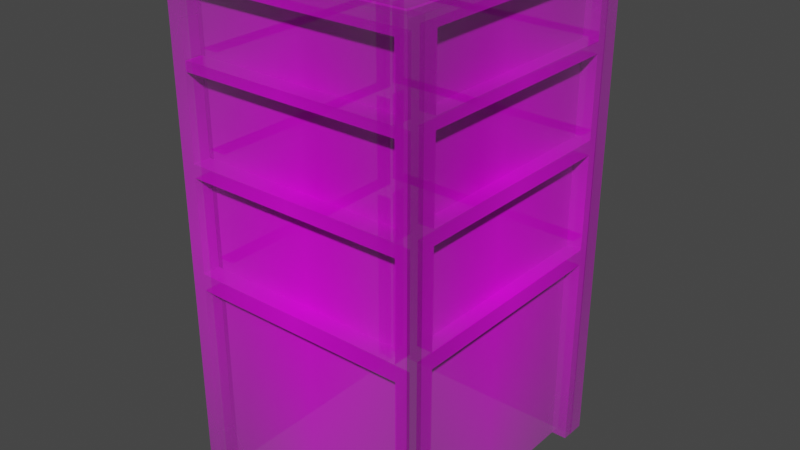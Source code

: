 # Source: predio_rod.blend  (saved by Blender 2.92.15; exported with 4.5.12 LTS)
import bpy
from mathutils import Matrix  # noqa: F401  (used for matrix-valued properties, if any)

bpy.ops.wm.read_factory_settings(use_empty=True)
scene = bpy.context.scene
scene.name = 'Scene'

# ---- collections
col_collection = bpy.data.collections.new('Collection'); scene.collection.children.link(col_collection)

# ---- images (referenced by path relative to the original .blend; pixels are not part of the script)
import os
ASSET_DIR = os.environ.get("B2B_ASSET_DIR", "")  # directory of the original .blend (textures are referenced by path, not embedded)
HERE = os.path.dirname(os.path.abspath(__file__))  # packed textures are extracted next to this script under _unpacked/

def load_image(name, relpath, width, height, colorspace="sRGB"):
    """Load a texture the original file referenced (path relative to the .blend, or extracted next to this script)."""
    p = next((c for c in (os.path.join(HERE, relpath), os.path.join(ASSET_DIR, relpath)) if relpath and os.path.exists(c)), "")
    if p:
        img = bpy.data.images.load(p, check_existing=True)
        img.name = name
    else:  # same state as the original file: an image datablock whose file is absent (Cycles renders it pink)
        img = bpy.data.images.new(name, width, height)
        img.source = "FILE"
        img.filepath = "//" + (relpath or name)
    img.colorspace_settings.name = colorspace
    return img
img_frente_png = load_image('frente.png', 'frente.png', 1024, 1024, 'sRGB')
img_lado_png = load_image('lado.png', 'lado.png', 1024, 1024, 'sRGB')
img_teto_png = load_image('teto.png', 'teto.png', 1024, 1024, 'sRGB')

# ---- materials (node trees are filled in below, after node groups)
mat_new_piskel = bpy.data.materials.new('New Piskel')
mat_new_piskel.surface_render_method = 'BLENDED'
mat_new_piskel.blend_method = 'BLEND'
mat_new_piskel.use_transparent_shadow = False
mat_new_piskel__1 = bpy.data.materials.new('New Piskel (1)')
mat_new_piskel__1.surface_render_method = 'BLENDED'
mat_new_piskel__1.blend_method = 'BLEND'
mat_new_piskel__1.use_transparent_shadow = False
mat_new_piskel__1__001 = bpy.data.materials.new('New Piskel (1).001')
mat_new_piskel__1__001.surface_render_method = 'BLENDED'
mat_new_piskel__1__001.blend_method = 'BLEND'
mat_new_piskel__1__001.use_transparent_shadow = False
mat_new_piskel__1__002 = bpy.data.materials.new('New Piskel (1).002')
mat_new_piskel__1__002.surface_render_method = 'BLENDED'
mat_new_piskel__1__002.blend_method = 'BLEND'
mat_new_piskel__1__002.use_transparent_shadow = False
mat_new_piskel__2 = bpy.data.materials.new('New Piskel (2)')
mat_new_piskel__2.surface_render_method = 'BLENDED'
mat_new_piskel__2.blend_method = 'BLEND'
mat_new_piskel__2.use_transparent_shadow = False

# ---- material node trees
mat_new_piskel.use_nodes = True; mat_new_piskel.node_tree.nodes.clear()
_N = mat_new_piskel.node_tree.nodes; _L = mat_new_piskel.node_tree.links
n0 = _N.new('ShaderNodeOutputMaterial'); n0.name = 'Material Output'; n0.location = (300, 300)
n1 = _N.new('ShaderNodeTexImage'); n1.name = 'Textura de imagem'; n1.location = (-200, 300)
n1.image = img_frente_png
n1.extension = 'CLIP'
n2 = _N.new('ShaderNodeBsdfPrincipled'); n2.name = 'BSDF - Pré-fundamentado'; n2.location = (0, 300)
n2.distribution = 'GGX'
n2.subsurface_method = 'BURLEY'
n2.inputs[3].default_value = 1.45
n2.inputs[27].default_value = (0.0, 0.0, 0.0, 1.0)
n2.inputs[28].default_value = 1.0
_L.new(n1.outputs[1], n2.inputs[4])
_L.new(n2.outputs[0], n0.inputs[0])
_L.new(n1.outputs[0], n2.inputs[0])
n0.is_active_output = True
mat_new_piskel__1.use_nodes = True; mat_new_piskel__1.node_tree.nodes.clear()
_N = mat_new_piskel__1.node_tree.nodes; _L = mat_new_piskel__1.node_tree.links
n0 = _N.new('ShaderNodeOutputMaterial'); n0.name = 'Material Output'; n0.location = (300, 300)
n1 = _N.new('ShaderNodeTexImage'); n1.name = 'Textura de imagem'; n1.location = (-200, 300)
n1.image = img_lado_png
n1.extension = 'CLIP'
n2 = _N.new('ShaderNodeBsdfPrincipled'); n2.name = 'BSDF - Pré-fundamentado'; n2.location = (0, 300)
n2.distribution = 'GGX'
n2.subsurface_method = 'BURLEY'
n2.inputs[3].default_value = 1.45
n2.inputs[27].default_value = (0.0, 0.0, 0.0, 1.0)
n2.inputs[28].default_value = 1.0
_L.new(n1.outputs[1], n2.inputs[4])
_L.new(n2.outputs[0], n0.inputs[0])
_L.new(n1.outputs[0], n2.inputs[0])
n0.is_active_output = True
mat_new_piskel__1__001.use_nodes = True; mat_new_piskel__1__001.node_tree.nodes.clear()
_N = mat_new_piskel__1__001.node_tree.nodes; _L = mat_new_piskel__1__001.node_tree.links
n0 = _N.new('ShaderNodeOutputMaterial'); n0.name = 'Material Output'; n0.location = (300, 300)
n1 = _N.new('ShaderNodeTexImage'); n1.name = 'Textura de imagem'; n1.location = (-200, 300)
n1.image = img_lado_png
n1.extension = 'CLIP'
n2 = _N.new('ShaderNodeBsdfPrincipled'); n2.name = 'BSDF - Pré-fundamentado'; n2.location = (0, 300)
n2.distribution = 'GGX'
n2.subsurface_method = 'BURLEY'
n2.inputs[3].default_value = 1.45
n2.inputs[27].default_value = (0.0, 0.0, 0.0, 1.0)
n2.inputs[28].default_value = 1.0
_L.new(n1.outputs[1], n2.inputs[4])
_L.new(n2.outputs[0], n0.inputs[0])
_L.new(n1.outputs[0], n2.inputs[0])
n0.is_active_output = True
mat_new_piskel__1__002.use_nodes = True; mat_new_piskel__1__002.node_tree.nodes.clear()
_N = mat_new_piskel__1__002.node_tree.nodes; _L = mat_new_piskel__1__002.node_tree.links
n0 = _N.new('ShaderNodeOutputMaterial'); n0.name = 'Material Output'; n0.location = (300, 300)
n1 = _N.new('ShaderNodeTexImage'); n1.name = 'Textura de imagem'; n1.location = (-200, 300)
n1.image = img_lado_png
n1.extension = 'CLIP'
n2 = _N.new('ShaderNodeBsdfPrincipled'); n2.name = 'BSDF - Pré-fundamentado'; n2.location = (0, 300)
n2.distribution = 'GGX'
n2.subsurface_method = 'BURLEY'
n2.inputs[3].default_value = 1.45
n2.inputs[27].default_value = (0.0, 0.0, 0.0, 1.0)
n2.inputs[28].default_value = 1.0
_L.new(n1.outputs[1], n2.inputs[4])
_L.new(n2.outputs[0], n0.inputs[0])
_L.new(n1.outputs[0], n2.inputs[0])
n0.is_active_output = True
mat_new_piskel__2.use_nodes = True; mat_new_piskel__2.node_tree.nodes.clear()
_N = mat_new_piskel__2.node_tree.nodes; _L = mat_new_piskel__2.node_tree.links
n0 = _N.new('ShaderNodeOutputMaterial'); n0.name = 'Material Output'; n0.location = (300, 300)
n1 = _N.new('ShaderNodeTexImage'); n1.name = 'Textura de imagem'; n1.location = (-200, 300)
n1.image = img_teto_png
n1.extension = 'CLIP'
n2 = _N.new('ShaderNodeBsdfPrincipled'); n2.name = 'BSDF - Pré-fundamentado'; n2.location = (0, 300)
n2.distribution = 'GGX'
n2.subsurface_method = 'BURLEY'
n2.inputs[3].default_value = 1.45
n2.inputs[27].default_value = (0.0, 0.0, 0.0, 1.0)
n2.inputs[28].default_value = 1.0
_L.new(n1.outputs[1], n2.inputs[4])
_L.new(n2.outputs[0], n0.inputs[0])
_L.new(n1.outputs[0], n2.inputs[0])
n0.is_active_output = True

# ---- world
world_world = bpy.data.worlds.new('World'); scene.world = world_world
world_world.use_nodes = True; world_world.node_tree.nodes.clear()
_N = world_world.node_tree.nodes; _L = world_world.node_tree.links
n0 = _N.new('ShaderNodeOutputWorld'); n0.name = 'World Output'; n0.location = (300, 300)
n1 = _N.new('ShaderNodeBackground'); n1.name = 'Background'; n1.location = (10, 300)
n1.inputs[0].default_value = (0.05088, 0.05088, 0.05088, 1.0)
_L.new(n1.outputs[0], n0.inputs[0])
n0.is_active_output = True
world_world.color = (0.05088, 0.05088, 0.05088)
world_world.use_sun_shadow = False
world_world.sun_shadow_jitter_overblur = 0.0

# ---- meshes
me_new_piskel = bpy.data.meshes.new('New Piskel')
me_new_piskel.from_pydata([(-0.25, -0.5, 0.0), (0.25, -0.5, 0.0), (-0.25, 0.5, 0.0), (0.25, 0.5, 0.0), (-0.25, -0.06138, 0.0), (0.25, -0.06138, 0.0), (-0.25, -0.0932, 0.0), (0.25, -0.0932, 0.0), (0.25, 0.1605, 0.0), (-0.25, 0.1605, 0.0), (-0.25, 0.1318, 0.0), (0.25, 0.1318, 0.0), (0.25, 0.3436, 0.0), (-0.25, 0.3436, 0.0), (-0.25, 0.3207, 0.0), (0.25, 0.3207, 0.0), (-0.2216, -0.5, 0.0), (-0.2216, 0.5, 0.0), (-0.2216, -0.06138, 0.0), (-0.2216, -0.0932, 0.0), (-0.2216, 0.1605, 0.0), (-0.2216, 0.1318, 0.0), (-0.2216, 0.3436, 0.0), (-0.2216, 0.3207, 0.0), (0.2272, -0.5, 0.0), (0.2272, 0.5, 0.0), (0.2272, -0.06138, 0.0), (0.2272, -0.0932, 0.0), (0.2272, 0.1605, 0.0), (0.2272, 0.1318, 0.0), (0.2272, 0.3436, 0.0), (0.2272, 0.3207, 0.0), (0.25, 0.4737, 0.0), (-0.25, 0.4737, 0.0), (-0.2216, 0.4737, 0.0), (0.2272, 0.4737, 0.0), (-0.2197, 0.5, 0.0), (-0.2197, -0.06138, 0.0), (-0.2197, -0.0932, 0.0), (-0.2197, 0.1605, 0.0), (-0.2197, 0.1318, 0.0), (-0.2197, 0.3436, 0.0), (-0.2197, 0.3207, 0.0), (-0.2197, -0.5, 0.0), (-0.2197, 0.4737, 0.0), (-0.25, -0.0932, 0.0312), (-0.25, -0.5, 0.0312), (0.2272, -0.5, 0.0312), (0.25, -0.5, 0.0312), (0.25, 0.4737, 0.0312), (0.25, 0.5, 0.0312), (-0.2216, 0.5, 0.0312), (-0.25, 0.5, 0.0312), (-0.25, 0.1318, 0.0312), (-0.25, -0.06138, 0.0312), (0.25, -0.0932, 0.0312), (0.25, -0.06138, 0.0312), (-0.2216, -0.06138, 0.0312), (-0.2216, -0.0932, 0.0312), (0.25, 0.1318, 0.0312), (0.25, 0.1605, 0.0312), (-0.25, 0.3207, 0.0312), (-0.25, 0.1605, 0.0312), (-0.2216, 0.1605, 0.0312), (-0.2216, 0.1318, 0.0312), (0.25, 0.3207, 0.0312), (0.25, 0.3436, 0.0312), (-0.25, 0.4737, 0.0312), (-0.25, 0.3436, 0.0312), (-0.2216, 0.3436, 0.0312), (-0.2216, 0.3207, 0.0312), (-0.2216, -0.5, 0.0312), (-0.2197, 0.5, 0.0312), (-0.2197, -0.06138, 0.0312), (-0.2197, -0.0932, 0.0312), (-0.2197, 0.1605, 0.0312), (-0.2197, 0.1318, 0.0312), (-0.2197, 0.3436, 0.0312), (-0.2197, 0.3207, 0.0312), (-0.2216, 0.4737, 0.0312), (0.2272, 0.5, 0.0312), (0.2272, -0.06138, 0.0312), (0.2272, -0.0932, 0.0312), (0.2272, 0.1605, 0.0312), (0.2272, 0.1318, 0.0312), (0.2272, 0.3436, 0.0312), (0.2272, 0.3207, 0.0312), (0.2272, 0.4737, 0.0312), (-0.2197, 0.4737, 0.0312), (-0.2505, -0.5, -0.4683), (-0.2497, -0.5, 0.03171), (-0.2505, 0.5, -0.4683), (-0.2497, 0.5, 0.03171), (-0.2505, 0.5, -0.4683), (-0.2497, 0.5, 0.03171), (-0.2505, 0.4712, -0.4683), (-0.2497, 0.4712, 0.03171), (-0.2505, 0.3413, -0.4683), (-0.2497, 0.3413, 0.03171), (-0.2505, 0.3221, -0.4683), (-0.2497, 0.3221, 0.03171), (-0.2505, 0.1562, -0.4683), (-0.2497, 0.1563, 0.03171), (-0.2505, 0.1297, -0.4683), (-0.2497, 0.1297, 0.03171), (-0.2505, -0.06016, -0.4683), (-0.2497, -0.06016, 0.03171), (-0.2505, -0.094, -0.4683), (-0.2497, -0.094, 0.03171), (-0.2505, -0.5, -0.4394), (-0.2505, 0.5, -0.4394), (-0.2505, 0.5, -0.4394), (-0.2505, 0.4712, -0.4394), (-0.2505, 0.3413, -0.4394), (-0.2505, 0.3221, -0.4394), (-0.2505, 0.1562, -0.4394), (-0.2505, 0.1297, -0.4394), (-0.2505, -0.06016, -0.4394), (-0.2505, -0.094, -0.4394), (-0.2498, -0.5, 0.007674), (-0.2498, 0.5, 0.007674), (-0.2498, 0.5, 0.007674), (-0.2498, 0.4712, 0.007674), (-0.2498, 0.3413, 0.007674), (-0.2498, 0.3221, 0.007674), (-0.2498, 0.1563, 0.007674), (-0.2498, 0.1297, 0.007674), (-0.2498, -0.06016, 0.007674), (-0.2498, -0.094, 0.007674), (-0.2497, 0.1297, 0.03171), (-0.2505, 0.1297, -0.4683), (-0.2505, 0.1297, -0.4394), (-0.2498, 0.1297, 0.007674), (-0.2505, 0.5, -0.4394), (-0.2505, 0.5, -0.4394), (-0.2505, 0.4712, -0.4394), (-0.2505, 0.3413, -0.4394), (-0.2505, 0.3221, -0.4394), (-0.2505, 0.1562, -0.4394), (-0.2505, 0.1297, -0.4394), (-0.2505, -0.06016, -0.4394), (-0.2505, -0.094, -0.4394), (-0.2505, -0.5, -0.4394), (-0.2505, 0.1297, -0.4394), (-0.2505, 0.1297, -0.4683), (-0.2497, 0.1297, 0.03171), (-0.2505, 0.1297, -0.4394), (-0.2498, 0.1297, 0.007674), (-0.2505, 0.1297, -0.4394), (-0.2497, 0.3413, 0.03171), (-0.2505, 0.3413, -0.4683), (-0.2505, 0.3413, -0.4394), (-0.2498, 0.3413, 0.007674), (-0.2505, 0.3413, -0.4394), (-0.2497, 0.1587, 0.03171), (-0.2505, 0.1587, -0.4683), (-0.2505, 0.1587, -0.4394), (-0.2498, 0.1587, 0.007674), (-0.2505, 0.1587, -0.4394), (-0.2505, -0.5, -0.437), (-0.2505, 0.5, -0.437), (-0.2505, 0.5, -0.437), (-0.2505, 0.4712, -0.437), (-0.2505, 0.3413, -0.437), (-0.2505, 0.3221, -0.437), (-0.2505, 0.1562, -0.437), (-0.2505, 0.1297, -0.437), (-0.2505, -0.06016, -0.437), (-0.2505, -0.094, -0.437), (-0.2505, 0.1297, -0.437), (-0.2505, 0.1297, -0.437), (-0.2505, 0.3413, -0.437), (-0.2505, 0.1587, -0.437), (-0.2505, 0.3221, -0.4394), (-0.2505, 0.3221, -0.4683), (-0.2505, 0.1587, -0.4394), (-0.2505, 0.1587, -0.4683), (-0.2869, -0.094, -0.4682), (-0.2869, -0.5, -0.4682), (-0.2861, -0.5, 0.007732), (-0.2861, -0.5, 0.03177), (-0.2861, 0.4712, 0.03177), (-0.2861, 0.5, 0.03177), (-0.2869, 0.5, -0.4394), (-0.2869, 0.5, -0.4682), (-0.2869, 0.4712, -0.4682), (-0.2861, 0.3413, 0.03177), (-0.2869, 0.4712, -0.4394), (-0.2869, 0.3413, -0.4682), (-0.2869, 0.3413, -0.4682), (-0.2861, 0.3221, 0.03177), (-0.2861, 0.3413, 0.03177), (-0.2869, 0.3413, -0.4394), (-0.2869, 0.3221, -0.4682), (-0.2861, 0.1587, 0.03177), (-0.2869, 0.3221, -0.4394), (-0.2869, 0.1587, -0.4682), (-0.2869, 0.1562, -0.4682), (-0.2861, 0.1297, 0.03177), (-0.2861, 0.1563, 0.03177), (-0.2869, 0.1562, -0.4394), (-0.2869, 0.1297, -0.4682), (-0.2861, 0.1297, 0.03177), (-0.2869, 0.1297, -0.4394), (-0.2869, 0.1297, -0.4682), (-0.2869, -0.06016, -0.4682), (-0.2861, -0.094, 0.03177), (-0.2861, -0.06016, 0.03177), (-0.2869, -0.06016, -0.4394), (-0.2869, -0.094, -0.4394), (-0.2869, -0.5, -0.4394), (-0.2869, 0.5, -0.4394), (-0.2869, 0.4712, -0.4394), (-0.2869, 0.1562, -0.4394), (-0.2869, 0.1297, -0.4394), (-0.2869, -0.06016, -0.4394), (-0.2869, -0.094, -0.4394), (-0.2869, 0.1297, -0.4394), (-0.2869, 0.3413, -0.4394), (-0.2861, 0.5, 0.007732), (-0.2861, 0.4712, 0.007732), (-0.2861, 0.3413, 0.007732), (-0.2861, 0.3221, 0.007732), (-0.2861, 0.1563, 0.007732), (-0.2861, 0.1297, 0.007732), (-0.2861, -0.06016, 0.007732), (-0.2861, -0.094, 0.007732), (-0.2861, 0.1297, 0.007732), (-0.2861, 0.1587, 0.007732), (-0.2861, 0.3413, 0.007732), (-0.2861, 0.1297, 0.03177), (-0.2869, 0.1297, -0.4682), (-0.2869, 0.1297, -0.4394), (-0.2861, 0.1297, 0.007732), (-0.2869, 0.5, -0.437), (-0.2869, 0.4712, -0.437), (-0.2869, 0.1562, -0.437), (-0.2869, 0.1297, -0.437), (-0.2869, -0.06016, -0.437), (-0.2869, -0.094, -0.437), (-0.2869, 0.1587, -0.4394), (-0.2869, 0.3413, -0.437), (-0.2869, 0.3221, -0.437), (-0.2869, 0.3221, -0.4394), (-0.2869, 0.3221, -0.4682), (-0.2869, 0.1587, -0.4394), (-0.2869, 0.1587, -0.4682), (0.2453, -0.5, 0.03171), (0.2447, -0.5, -0.4683), (0.2453, 0.5, 0.03171), (0.2447, 0.5, -0.4683), (0.2453, 0.5, 0.03171), (0.2447, 0.5, -0.4683), (0.2453, 0.4712, 0.03171), (0.2447, 0.4712, -0.4683), (0.2453, 0.3413, 0.03171), (0.2447, 0.3413, -0.4683), (0.2453, 0.3221, 0.03171), (0.2447, 0.3221, -0.4683), (0.2453, 0.1563, 0.03171), (0.2447, 0.1562, -0.4683), (0.2453, 0.1297, 0.03171), (0.2447, 0.1297, -0.4683), (0.2453, -0.06016, 0.03171), (0.2447, -0.06016, -0.4683), (0.2453, -0.094, 0.03171), (0.2447, -0.094, -0.4683), (0.2452, -0.5, 0.002867), (0.2452, 0.5, 0.002867), (0.2452, 0.5, 0.002867), (0.2452, 0.4712, 0.002867), (0.2452, 0.3413, 0.002867), (0.2452, 0.3221, 0.002867), (0.2452, 0.1563, 0.002867), (0.2452, 0.1297, 0.002867), (0.2452, -0.06016, 0.002867), (0.2452, -0.094, 0.002867), (0.2447, -0.5, -0.4442), (0.2447, 0.5, -0.4442), (0.2447, 0.5, -0.4442), (0.2447, 0.4712, -0.4442), (0.2447, 0.3413, -0.4442), (0.2447, 0.3221, -0.4442), (0.2447, 0.1562, -0.4442), (0.2447, 0.1297, -0.4442), (0.2447, -0.06016, -0.4442), (0.2447, -0.094, -0.4442), (0.2447, 0.1297, -0.4683), (0.2453, 0.1297, 0.03171), (0.2452, 0.1297, 0.002867), (0.2447, 0.1297, -0.4442), (0.2452, 0.5, 0.002867), (0.2452, 0.5, 0.002867), (0.2452, 0.4712, 0.002867), (0.2452, 0.3413, 0.002867), (0.2452, 0.3221, 0.002867), (0.2452, 0.1563, 0.002867), (0.2452, 0.1297, 0.002867), (0.2452, -0.06016, 0.002867), (0.2452, -0.094, 0.002867), (0.2452, -0.5, 0.002867), (0.2452, 0.1297, 0.002867), (0.2453, 0.1297, 0.03171), (0.2447, 0.1297, -0.4683), (0.2452, 0.1297, 0.002867), (0.2447, 0.1297, -0.4442), (0.2452, 0.1297, 0.002867), (0.2447, 0.3413, -0.4683), (0.2453, 0.3413, 0.03171), (0.2452, 0.3413, 0.002867), (0.2447, 0.3413, -0.4442), (0.2452, 0.3413, 0.002867), (0.2447, 0.1587, -0.4683), (0.2453, 0.1587, 0.03171), (0.2452, 0.1587, 0.002867), (0.2447, 0.1587, -0.4442), (0.2452, 0.1587, 0.002867), (0.2452, -0.5, 0.0004628), (0.2452, 0.5, 0.0004628), (0.2452, 0.5, 0.0004628), (0.2452, 0.4712, 0.0004628), (0.2452, 0.3413, 0.0004628), (0.2452, 0.3221, 0.0004628), (0.2452, 0.1563, 0.0004628), (0.2452, 0.1297, 0.0004628), (0.2452, -0.06016, 0.0004628), (0.2452, -0.094, 0.0004628), (0.2452, 0.1297, 0.0004628), (0.2452, 0.1297, 0.0004628), (0.2452, 0.3413, 0.0004628), (0.2452, 0.1587, 0.0004628), (0.2452, 0.3221, 0.002867), (0.2453, 0.3221, 0.03171), (0.2452, 0.1587, 0.002867), (0.2453, 0.1587, 0.03171), (0.2816, -0.094, 0.03167), (0.2816, -0.5, 0.03167), (0.2811, -0.5, -0.4443), (0.2811, -0.5, -0.4683), (0.2811, 0.4712, -0.4683), (0.2811, 0.5, -0.4683), (0.2816, 0.5, 0.002826), (0.2816, 0.5, 0.03167), (0.2816, 0.4712, 0.03167), (0.2811, 0.3413, -0.4683), (0.2816, 0.4712, 0.002826), (0.2816, 0.3413, 0.03167), (0.2816, 0.3413, 0.03167), (0.2811, 0.3221, -0.4683), (0.2811, 0.3413, -0.4683), (0.2816, 0.3413, 0.002826), (0.2816, 0.3221, 0.03167), (0.2811, 0.1587, -0.4683), (0.2816, 0.3221, 0.002826), (0.2816, 0.1587, 0.03167), (0.2816, 0.1563, 0.03167), (0.2811, 0.1297, -0.4683), (0.2811, 0.1562, -0.4683), (0.2816, 0.1563, 0.002826), (0.2816, 0.1297, 0.03167), (0.2811, 0.1297, -0.4683), (0.2816, 0.1297, 0.002826), (0.2816, 0.1297, 0.03167), (0.2816, -0.06016, 0.03167), (0.2811, -0.094, -0.4683), (0.2811, -0.06016, -0.4683), (0.2816, -0.06016, 0.002826), (0.2816, -0.094, 0.002826), (0.2816, -0.5, 0.002826), (0.2816, 0.5, 0.002826), (0.2816, 0.4712, 0.002826), (0.2816, 0.1563, 0.002826), (0.2816, 0.1297, 0.002826), (0.2816, -0.06016, 0.002826), (0.2816, -0.094, 0.002826), (0.2816, 0.1297, 0.002826), (0.2816, 0.3413, 0.002826), (0.2811, 0.5, -0.4443), (0.2811, 0.4712, -0.4443), (0.2811, 0.3413, -0.4443), (0.2811, 0.3221, -0.4443), (0.2811, 0.1562, -0.4443), (0.2811, 0.1297, -0.4443), (0.2811, -0.06016, -0.4443), (0.2811, -0.094, -0.4443), (0.2811, 0.1297, -0.4443), (0.2811, 0.1587, -0.4443), (0.2811, 0.3413, -0.4443), (0.2811, 0.1297, -0.4683), (0.2816, 0.1297, 0.03167), (0.2816, 0.1297, 0.002826), (0.2811, 0.1297, -0.4443), (0.2816, 0.5, 0.000422), (0.2816, 0.4712, 0.000422), (0.2816, 0.1563, 0.0004221), (0.2816, 0.1297, 0.0004221), (0.2816, -0.06016, 0.0004221), (0.2816, -0.094, 0.0004221), (0.2816, 0.1587, 0.002826), (0.2816, 0.3413, 0.000422), (0.2816, 0.3221, 0.000422), (0.2816, 0.3221, 0.002826), (0.2816, 0.3221, 0.03167), (0.2816, 0.1587, 0.002826), (0.2816, 0.1587, 0.03167), (0.2489, -0.5, -0.4295), (-0.2511, -0.5, -0.4289), (0.2489, 0.5, -0.4295), (-0.2511, 0.5, -0.4289), (0.2489, 0.5, -0.4295), (-0.2511, 0.5, -0.4289), (0.2489, 0.4712, -0.4295), (-0.2511, 0.4712, -0.4289), (0.2489, 0.3413, -0.4295), (-0.2511, 0.3413, -0.4289), (0.2489, 0.3221, -0.4295), (-0.2511, 0.3221, -0.4289), (0.2489, 0.1563, -0.4295), (-0.2511, 0.1563, -0.4289), (0.2489, 0.1297, -0.4295), (-0.2511, 0.1297, -0.4289), (0.2489, -0.06016, -0.4295), (-0.2511, -0.06016, -0.4289), (0.2489, -0.094, -0.4295), (-0.2511, -0.094, -0.4289), (0.22, -0.5, -0.4295), (0.22, 0.5, -0.4295), (0.22, 0.5, -0.4295), (0.22, 0.4712, -0.4295), (0.22, 0.3413, -0.4295), (0.22, 0.3221, -0.4295), (0.22, 0.1563, -0.4295), (0.22, 0.1297, -0.4295), (0.22, -0.06016, -0.4295), (0.22, -0.094, -0.4295), (-0.2271, -0.5, -0.4289), (-0.2271, 0.5, -0.4289), (-0.2271, 0.5, -0.4289), (-0.2271, 0.4712, -0.4289), (-0.2271, 0.3413, -0.4289), (-0.2271, 0.3221, -0.4289), (-0.2271, 0.1563, -0.4289), (-0.2271, 0.1297, -0.4289), (-0.2271, -0.06016, -0.4289), (-0.2271, -0.094, -0.4289), (-0.2511, 0.1297, -0.4289), (0.2489, 0.1297, -0.4295), (0.22, 0.1297, -0.4295), (-0.2271, 0.1297, -0.4289), (0.22, 0.5, -0.4295), (0.22, 0.5, -0.4295), (0.22, 0.4712, -0.4295), (0.22, 0.3413, -0.4295), (0.22, 0.3221, -0.4295), (0.22, 0.1563, -0.4295), (0.22, 0.1297, -0.4295), (0.22, -0.06016, -0.4295), (0.22, -0.094, -0.4295), (0.22, -0.5, -0.4295), (0.22, 0.1297, -0.4295), (0.2489, 0.1297, -0.4295), (-0.2511, 0.1297, -0.4289), (0.22, 0.1297, -0.4295), (-0.2271, 0.1297, -0.4289), (0.22, 0.1297, -0.4295), (-0.2511, 0.3413, -0.4289), (0.2489, 0.3413, -0.4295), (0.22, 0.3413, -0.4295), (-0.2271, 0.3413, -0.4289), (0.22, 0.3413, -0.4295), (-0.2511, 0.1587, -0.4289), (0.2489, 0.1587, -0.4295), (0.22, 0.1587, -0.4295), (-0.2271, 0.1587, -0.4289), (0.22, 0.1587, -0.4295), (0.2176, -0.5, -0.4295), (0.2176, 0.5, -0.4295), (0.2176, 0.5, -0.4295), (0.2176, 0.4712, -0.4295), (0.2176, 0.3413, -0.4295), (0.2176, 0.3221, -0.4295), (0.2176, 0.1563, -0.4295), (0.2176, 0.1297, -0.4295), (0.2176, -0.06016, -0.4295), (0.2176, -0.094, -0.4295), (0.2176, 0.1297, -0.4295), (0.2176, 0.1297, -0.4295), (0.2176, 0.3413, -0.4295), (0.2176, 0.1587, -0.4295), (0.22, 0.3221, -0.4295), (0.2489, 0.3221, -0.4295), (0.22, 0.1587, -0.4295), (0.2489, 0.1587, -0.4295), (0.2488, -0.094, -0.4659), (0.2488, -0.5, -0.4659), (-0.2271, -0.5, -0.4653), (-0.2512, -0.5, -0.4653), (-0.2512, 0.4712, -0.4653), (-0.2512, 0.5, -0.4653), (0.22, 0.5, -0.4658), (0.2488, 0.5, -0.4659), (0.2488, 0.4712, -0.4659), (-0.2512, 0.3413, -0.4653), (0.22, 0.4712, -0.4658), (0.2488, 0.3413, -0.4659), (0.2488, 0.3413, -0.4659), (-0.2512, 0.3221, -0.4653), (-0.2512, 0.3413, -0.4653), (0.22, 0.3413, -0.4658), (0.2488, 0.3221, -0.4659), (-0.2512, 0.1587, -0.4653), (0.22, 0.3221, -0.4658), (0.2488, 0.1587, -0.4659), (0.2488, 0.1563, -0.4659), (-0.2512, 0.1297, -0.4653), (-0.2512, 0.1563, -0.4653), (0.22, 0.1563, -0.4658), (0.2488, 0.1297, -0.4659), (-0.2512, 0.1297, -0.4653), (0.22, 0.1297, -0.4658), (0.2488, 0.1297, -0.4659), (0.2488, -0.06016, -0.4659), (-0.2512, -0.094, -0.4653), (-0.2512, -0.06016, -0.4653), (0.22, -0.06016, -0.4658), (0.22, -0.094, -0.4658), (0.22, -0.5, -0.4658), (0.22, 0.5, -0.4658), (0.22, 0.4712, -0.4658), (0.22, 0.1563, -0.4658), (0.22, 0.1297, -0.4658), (0.22, -0.06016, -0.4658), (0.22, -0.094, -0.4658), (0.22, 0.1297, -0.4658), (0.22, 0.3413, -0.4658), (-0.2271, 0.5, -0.4653), (-0.2271, 0.4712, -0.4653), (-0.2271, 0.3413, -0.4653), (-0.2271, 0.3221, -0.4653), (-0.2271, 0.1563, -0.4653), (-0.2271, 0.1297, -0.4653), (-0.2271, -0.06016, -0.4653), (-0.2271, -0.094, -0.4653), (-0.2271, 0.1297, -0.4653), (-0.2271, 0.1587, -0.4653), (-0.2271, 0.3413, -0.4653), (-0.2512, 0.1297, -0.4653), (0.2488, 0.1297, -0.4659), (0.22, 0.1297, -0.4658), (-0.2271, 0.1297, -0.4653), (0.2176, 0.5, -0.4658), (0.2176, 0.4712, -0.4658), (0.2176, 0.1563, -0.4658), (0.2176, 0.1297, -0.4658), (0.2176, -0.06016, -0.4658), (0.2176, -0.094, -0.4658), (0.22, 0.1587, -0.4658), (0.2176, 0.3413, -0.4658), (0.2176, 0.3221, -0.4658), (0.22, 0.3221, -0.4658), (0.2488, 0.3221, -0.4659), (0.22, 0.1587, -0.4658), (0.2488, 0.1587, -0.4659), (-0.2591, 0.4949, 0.02181), (0.2799, 0.4949, 0.02181), (-0.2591, 0.493, -0.455), (0.2799, 0.493, -0.455)], [], [(18, 21, 64, 57), (7, 5, 56, 55), (31, 28, 83, 86), (10, 4, 54, 53), (33, 13, 68, 67), (20, 23, 70, 63), (17, 2, 52, 51), (15, 12, 66, 65), (34, 44, 88, 79), (23, 42, 78, 70), (32, 3, 50, 49), (35, 30, 85, 87), (41, 22, 69, 77), (24, 1, 48, 47), (39, 28, 31, 42), (5, 11, 59, 56), (37, 26, 29, 40), (22, 34, 79, 69), (43, 24, 27, 38), (21, 40, 76, 64), (6, 0, 46, 45), (41, 30, 35, 44), (44, 35, 87, 88), (9, 10, 53, 62), (22, 41, 44, 34), (2, 33, 67, 52), (39, 20, 63, 75), (16, 43, 38, 19), (12, 32, 49, 66), (18, 37, 40, 21), (19, 38, 74, 58), (20, 39, 42, 23), (87, 49, 50, 80), (82, 55, 56, 81), (47, 48, 55, 82), (84, 59, 60, 83), (81, 56, 59, 84), (86, 65, 66, 85), (83, 60, 65, 86), (62, 63, 70, 61), (61, 70, 69, 68), (54, 57, 64, 53), (53, 64, 63, 62), (46, 71, 58, 45), (45, 58, 57, 54), (67, 79, 51, 52), (78, 86, 85, 77), (76, 84, 83, 75), (74, 82, 81, 73), (88, 87, 80, 72), (68, 69, 79, 67), (85, 66, 49, 87), (79, 88, 72, 51), (58, 74, 73, 57), (64, 76, 75, 63), (70, 78, 77, 69), (25, 36, 72, 80), (13, 14, 61, 68), (26, 37, 73, 81), (8, 15, 65, 60), (29, 26, 81, 84), (4, 6, 45, 54), (16, 19, 58, 71), (38, 27, 82, 74), (1, 7, 55, 48), (28, 39, 75, 83), (0, 16, 71, 46), (27, 24, 47, 82), (40, 29, 84, 76), (36, 17, 51, 72), (11, 8, 60, 59), (30, 41, 77, 85), (37, 18, 57, 73), (14, 9, 62, 61), (3, 25, 80, 50), (42, 31, 86, 78), (121, 94, 92, 120), (145, 129, 202, 230), (97, 99, 193, 189), (109, 118, 209, 210), (100, 98, 191, 190), (163, 164, 242, 241), (118, 141, 216, 209), (122, 152, 229, 220), (157, 125, 223, 228), (150, 97, 189, 188), (140, 117, 208, 215), (115, 156, 240, 200), (116, 139, 214, 203), (124, 157, 228, 222), (149, 96, 181, 186), (138, 115, 200, 213), (102, 154, 194, 199), (93, 111, 110, 91), (159, 119, 128, 168), (93, 95, 185, 184), (169, 132, 126, 166), (126, 132, 227, 224), (172, 157, 124, 164), (111, 93, 184, 183), (171, 152, 122, 162), (96, 94, 182, 181), (161, 121, 120, 160), (170, 147, 132, 169), (112, 135, 212, 187), (128, 119, 179, 226), (146, 148, 143, 131), (111, 134, 133, 110), (134, 111, 183, 211), (151, 153, 135, 112), (114, 137, 136, 113), (156, 158, 137, 114), (141, 168, 239, 216), (131, 143, 139, 116), (89, 109, 210, 178), (109, 142, 141, 118), (117, 140, 148, 146), (167, 140, 215, 238), (152, 123, 221, 229), (167, 127, 147, 170), (113, 136, 153, 151), (163, 123, 152, 171), (119, 90, 180, 179), (139, 166, 237, 214), (115, 138, 158, 156), (165, 125, 157, 172), (113, 151, 218, 192), (107, 89, 178, 177), (138, 165, 172, 158), (136, 163, 171, 153), (140, 167, 170, 148), (148, 170, 169, 143), (134, 161, 160, 133), (90, 108, 206, 180), (153, 171, 162, 135), (137, 164, 163, 136), (158, 172, 164, 137), (165, 138, 213, 236), (143, 169, 166, 139), (95, 150, 188, 185), (142, 159, 168, 141), (168, 128, 226, 239), (156, 114, 173, 175), (105, 107, 177, 205), (99, 155, 176, 174), (220, 181, 182, 219), (229, 186, 181, 220), (222, 190, 191, 221), (228, 194, 190, 222), (224, 198, 199, 223), (227, 202, 198, 224), (226, 206, 207, 225), (179, 180, 206, 226), (178, 210, 209, 177), (177, 209, 208, 205), (231, 217, 203, 201), (201, 203, 200, 197), (195, 193, 244, 243), (193, 195, 192, 189), (188, 218, 187, 185), (185, 187, 183, 184), (239, 226, 225, 238), (237, 224, 223, 236), (242, 222, 221, 241), (235, 220, 219, 234), (204, 232, 217, 231), (233, 230, 202, 227), (187, 212, 211, 183), (203, 214, 213, 200), (209, 216, 215, 208), (225, 207, 230, 233), (205, 208, 232, 204), (189, 192, 218, 188), (221, 191, 186, 229), (197, 200, 240, 196), (223, 199, 194, 228), (212, 235, 234, 211), (214, 237, 236, 213), (216, 239, 238, 215), (246, 245, 243, 244), (196, 240, 245, 246), (131, 116, 203, 217), (154, 100, 190, 194), (103, 130, 231, 201), (130, 144, 204, 231), (146, 131, 217, 232), (155, 101, 197, 196), (106, 145, 230, 207), (132, 147, 233, 227), (114, 113, 192, 195), (104, 102, 199, 198), (117, 146, 232, 208), (151, 112, 187, 218), (175, 173, 243, 245), (121, 161, 234, 219), (147, 127, 225, 233), (174, 176, 246, 244), (101, 103, 201, 197), (162, 122, 220, 235), (129, 104, 198, 202), (123, 163, 241, 221), (99, 174, 244, 193), (164, 124, 222, 242), (161, 134, 211, 234), (173, 114, 195, 243), (144, 105, 205, 204), (125, 165, 236, 223), (135, 162, 235, 212), (94, 121, 219, 182), (156, 175, 245, 240), (108, 106, 207, 206), (166, 126, 224, 237), (176, 155, 196, 246), (127, 167, 238, 225), (98, 149, 186, 191), (279, 252, 250, 278), (303, 287, 360, 388), (255, 257, 351, 347), (267, 276, 367, 368), (258, 256, 349, 348), (321, 322, 400, 399), (276, 299, 374, 367), (280, 310, 387, 378), (315, 283, 381, 386), (308, 255, 347, 346), (298, 275, 366, 373), (273, 314, 398, 358), (274, 297, 372, 361), (282, 315, 386, 380), (307, 254, 339, 344), (296, 273, 358, 371), (260, 312, 352, 357), (251, 269, 268, 249), (317, 277, 286, 326), (251, 253, 343, 342), (327, 290, 284, 324), (284, 290, 385, 382), (330, 315, 282, 322), (269, 251, 342, 341), (329, 310, 280, 320), (254, 252, 340, 339), (319, 279, 278, 318), (328, 305, 290, 327), (270, 293, 370, 345), (286, 277, 337, 384), (304, 306, 301, 289), (269, 292, 291, 268), (292, 269, 341, 369), (309, 311, 293, 270), (272, 295, 294, 271), (314, 316, 295, 272), (299, 326, 397, 374), (289, 301, 297, 274), (247, 267, 368, 336), (267, 300, 299, 276), (275, 298, 306, 304), (325, 298, 373, 396), (310, 281, 379, 387), (325, 285, 305, 328), (271, 294, 311, 309), (321, 281, 310, 329), (277, 248, 338, 337), (297, 324, 395, 372), (273, 296, 316, 314), (323, 283, 315, 330), (271, 309, 376, 350), (265, 247, 336, 335), (296, 323, 330, 316), (294, 321, 329, 311), (298, 325, 328, 306), (306, 328, 327, 301), (292, 319, 318, 291), (248, 266, 364, 338), (311, 329, 320, 293), (295, 322, 321, 294), (316, 330, 322, 295), (323, 296, 371, 394), (301, 327, 324, 297), (253, 308, 346, 343), (300, 317, 326, 299), (326, 286, 384, 397), (314, 272, 331, 333), (263, 265, 335, 363), (257, 313, 334, 332), (378, 339, 340, 377), (387, 344, 339, 378), (380, 348, 349, 379), (386, 352, 348, 380), (382, 356, 357, 381), (385, 360, 356, 382), (384, 364, 365, 383), (337, 338, 364, 384), (336, 368, 367, 335), (335, 367, 366, 363), (389, 375, 361, 359), (359, 361, 358, 355), (353, 351, 402, 401), (351, 353, 350, 347), (346, 376, 345, 343), (343, 345, 341, 342), (397, 384, 383, 396), (395, 382, 381, 394), (400, 380, 379, 399), (393, 378, 377, 392), (362, 390, 375, 389), (391, 388, 360, 385), (345, 370, 369, 341), (361, 372, 371, 358), (367, 374, 373, 366), (383, 365, 388, 391), (363, 366, 390, 362), (347, 350, 376, 346), (379, 349, 344, 387), (355, 358, 398, 354), (381, 357, 352, 386), (370, 393, 392, 369), (372, 395, 394, 371), (374, 397, 396, 373), (404, 403, 401, 402), (354, 398, 403, 404), (289, 274, 361, 375), (312, 258, 348, 352), (261, 288, 389, 359), (288, 302, 362, 389), (304, 289, 375, 390), (313, 259, 355, 354), (264, 303, 388, 365), (290, 305, 391, 385), (272, 271, 350, 353), (262, 260, 357, 356), (275, 304, 390, 366), (309, 270, 345, 376), (333, 331, 401, 403), (279, 319, 392, 377), (305, 285, 383, 391), (332, 334, 404, 402), (259, 261, 359, 355), (320, 280, 378, 393), (287, 262, 356, 360), (281, 321, 399, 379), (257, 332, 402, 351), (322, 282, 380, 400), (319, 292, 369, 392), (331, 272, 353, 401), (302, 263, 363, 362), (283, 323, 394, 381), (293, 320, 393, 370), (252, 279, 377, 340), (314, 333, 403, 398), (266, 264, 365, 364), (324, 284, 382, 395), (334, 313, 354, 404), (285, 325, 396, 383), (256, 307, 344, 349), (437, 410, 408, 436), (461, 445, 518, 546), (413, 415, 509, 505), (425, 434, 525, 526), (416, 414, 507, 506), (479, 480, 558, 557), (434, 457, 532, 525), (438, 468, 545, 536), (473, 441, 539, 544), (466, 413, 505, 504), (456, 433, 524, 531), (431, 472, 556, 516), (432, 455, 530, 519), (440, 473, 544, 538), (465, 412, 497, 502), (454, 431, 516, 529), (418, 470, 510, 515), (409, 427, 426, 407), (475, 435, 444, 484), (409, 411, 501, 500), (485, 448, 442, 482), (442, 448, 543, 540), (488, 473, 440, 480), (427, 409, 500, 499), (487, 468, 438, 478), (412, 410, 498, 497), (477, 437, 436, 476), (486, 463, 448, 485), (428, 451, 528, 503), (444, 435, 495, 542), (462, 464, 459, 447), (427, 450, 449, 426), (450, 427, 499, 527), (467, 469, 451, 428), (430, 453, 452, 429), (472, 474, 453, 430), (457, 484, 555, 532), (447, 459, 455, 432), (405, 425, 526, 494), (425, 458, 457, 434), (433, 456, 464, 462), (483, 456, 531, 554), (468, 439, 537, 545), (483, 443, 463, 486), (429, 452, 469, 467), (479, 439, 468, 487), (435, 406, 496, 495), (455, 482, 553, 530), (431, 454, 474, 472), (481, 441, 473, 488), (429, 467, 534, 508), (423, 405, 494, 493), (454, 481, 488, 474), (452, 479, 487, 469), (456, 483, 486, 464), (464, 486, 485, 459), (450, 477, 476, 449), (406, 424, 522, 496), (469, 487, 478, 451), (453, 480, 479, 452), (474, 488, 480, 453), (481, 454, 529, 552), (459, 485, 482, 455), (411, 466, 504, 501), (458, 475, 484, 457), (484, 444, 542, 555), (472, 430, 489, 491), (421, 423, 493, 521), (415, 471, 492, 490), (536, 497, 498, 535), (545, 502, 497, 536), (538, 506, 507, 537), (544, 510, 506, 538), (540, 514, 515, 539), (543, 518, 514, 540), (542, 522, 523, 541), (495, 496, 522, 542), (494, 526, 525, 493), (493, 525, 524, 521), (547, 533, 519, 517), (517, 519, 516, 513), (511, 509, 560, 559), (509, 511, 508, 505), (504, 534, 503, 501), (501, 503, 499, 500), (555, 542, 541, 554), (553, 540, 539, 552), (558, 538, 537, 557), (551, 536, 535, 550), (520, 548, 533, 547), (549, 546, 518, 543), (503, 528, 527, 499), (519, 530, 529, 516), (525, 532, 531, 524), (541, 523, 546, 549), (521, 524, 548, 520), (505, 508, 534, 504), (537, 507, 502, 545), (513, 516, 556, 512), (539, 515, 510, 544), (528, 551, 550, 527), (530, 553, 552, 529), (532, 555, 554, 531), (562, 561, 559, 560), (512, 556, 561, 562), (447, 432, 519, 533), (470, 416, 506, 510), (419, 446, 547, 517), (446, 460, 520, 547), (462, 447, 533, 548), (471, 417, 513, 512), (422, 461, 546, 523), (448, 463, 549, 543), (430, 429, 508, 511), (420, 418, 515, 514), (433, 462, 548, 524), (467, 428, 503, 534), (491, 489, 559, 561), (437, 477, 550, 535), (463, 443, 541, 549), (490, 492, 562, 560), (417, 419, 517, 513), (478, 438, 536, 551), (445, 420, 514, 518), (439, 479, 557, 537), (415, 490, 560, 509), (480, 440, 538, 558), (477, 450, 527, 550), (489, 430, 511, 559), (460, 421, 521, 520), (441, 481, 552, 539), (451, 478, 551, 528), (410, 437, 535, 498), (472, 491, 561, 556), (424, 422, 523, 522), (482, 442, 540, 553), (492, 471, 512, 562), (443, 483, 554, 541), (414, 465, 502, 507), (563, 564, 566, 565)])
me_new_piskel.polygons.foreach_set('material_index', [0, 0, 0, 0, 0, 0, 0, 0, 0, 0, 0, 0, 0, 0, 0, 0, 0, 0, 0, 0, 0, 0, 0, 0, 0, 0, 0, 0, 0, 0, 0, 0, 0, 0, 0, 0, 0, 0, 0, 0, 0, 0, 0, 0, 0, 0, 0, 0, 0, 0, 0, 0, 0, 0, 0, 0, 0, 0, 0, 0, 0, 0, 0, 0, 0, 0, 0, 0, 0, 0, 0, 0, 0, 0, 0, 0, 1, 1, 1, 1, 1, 1, 1, 1, 1, 1, 1, 1, 1, 1, 1, 1, 1, 1, 1, 1, 1, 1, 1, 1, 1, 1, 1, 1, 1, 1, 1, 1, 1, 1, 1, 1, 1, 1, 1, 1, 1, 1, 1, 1, 1, 1, 1, 1, 1, 1, 1, 1, 1, 1, 1, 1, 1, 1, 1, 1, 1, 1, 1, 1, 1, 1, 1, 1, 1, 1, 1, 1, 1, 1, 1, 1, 1, 1, 1, 1, 1, 1, 1, 1, 1, 1, 1, 1, 1, 1, 1, 1, 1, 1, 1, 1, 1, 1, 1, 1, 1, 1, 1, 1, 1, 1, 1, 1, 1, 1, 1, 1, 1, 1, 1, 1, 1, 1, 1, 1, 1, 1, 1, 1, 1, 1, 1, 1, 1, 1, 1, 1, 1, 1, 1, 1, 1, 1, 1, 2, 2, 2, 2, 2, 2, 2, 2, 2, 2, 2, 2, 2, 2, 2, 2, 2, 2, 2, 2, 2, 2, 2, 2, 2, 2, 2, 2, 2, 2, 2, 2, 2, 2, 2, 2, 2, 2, 2, 2, 2, 2, 2, 2, 2, 2, 2, 2, 2, 2, 2, 2, 2, 2, 2, 2, 2, 2, 2, 2, 2, 2, 2, 2, 2, 2, 2, 2, 2, 2, 2, 2, 2, 2, 2, 2, 2, 2, 2, 2, 2, 2, 2, 2, 2, 2, 2, 2, 2, 2, 2, 2, 2, 2, 2, 2, 2, 2, 2, 2, 2, 2, 2, 2, 2, 2, 2, 2, 2, 2, 2, 2, 2, 2, 2, 2, 2, 2, 2, 2, 2, 2, 2, 2, 2, 2, 2, 2, 2, 2, 2, 2, 2, 2, 2, 2, 2, 2, 2, 3, 3, 3, 3, 3, 3, 3, 3, 3, 3, 3, 3, 3, 3, 3, 3, 3, 3, 3, 3, 3, 3, 3, 3, 3, 3, 3, 3, 3, 3, 3, 3, 3, 3, 3, 3, 3, 3, 3, 3, 3, 3, 3, 3, 3, 3, 3, 3, 3, 3, 3, 3, 3, 3, 3, 3, 3, 3, 3, 3, 3, 3, 3, 3, 3, 3, 3, 3, 3, 3, 3, 3, 3, 3, 3, 3, 3, 3, 3, 3, 3, 3, 3, 3, 3, 3, 3, 3, 3, 3, 3, 3, 3, 3, 3, 3, 3, 3, 3, 3, 3, 3, 3, 3, 3, 3, 3, 3, 3, 3, 3, 3, 3, 3, 3, 3, 3, 3, 3, 3, 3, 3, 3, 3, 3, 3, 3, 3, 3, 3, 3, 3, 3, 3, 3, 3, 3, 3, 3, 4])
_uv = me_new_piskel.uv_layers.new(name='Mapa UV')
_uv.uv.foreach_set('vector', [0.05682, 0.4386, 0.05682, 0.6318, 0.05682, 0.6318, 0.05682, 0.4386, 0.0, 0.0, 0.0, 0.0, 0.0, 0.0, 0.0, 0.0, 0.9544, 0.8207, 0.9544, 0.6605, 0.9544, 0.6605, 0.9544, 0.8207, 0.0, 0.0, 0.0, 0.0, 0.0, 0.0, 0.0, 0.0, 0.0, 0.0, 0.0, 0.0, 0.0, 0.0, 0.0, 0.0, 0.05682, 0.6605, 0.05682, 0.8207, 0.05682, 0.8207, 0.05682, 0.6605, 0.0, 0.0, 0.0, 0.0, 0.0, 0.0, 0.0, 0.0, 0.0, 0.0, 0.0, 0.0, 0.0, 0.0, 0.0, 0.0, 0.05682, 0.9737, 0.06059, 0.9737, 0.06059, 0.9737, 0.05682, 0.9737, 0.05682, 0.8207, 0.06059, 0.8207, 0.06059, 0.8207, 0.05682, 0.8207, 0.0, 0.0, 0.0, 0.0, 0.0, 0.0, 0.0, 0.0, 0.9544, 0.9737, 0.9544, 0.8436, 0.9544, 0.8436, 0.9544, 0.9737, 0.06059, 0.8436, 0.05682, 0.8436, 0.05682, 0.8436, 0.06059, 0.8436, 0.0, 0.0, 0.0, 0.0, 0.0, 0.0, 0.0, 0.0, 0.06059, 0.6605, 0.9544, 0.6605, 0.9544, 0.8207, 0.06059, 0.8207, 0.0, 0.0, 0.0, 0.0, 0.0, 0.0, 0.0, 0.0, 0.06059, 0.4386, 0.9544, 0.4386, 0.9544, 0.6318, 0.06059, 0.6318, 0.05682, 0.8436, 0.05682, 0.9737, 0.05682, 0.9737, 0.05682, 0.8436, 0.06059, 0.0, 0.9544, 0.0, 0.9544, 0.4068, 0.06059, 0.4068, 0.05682, 0.6318, 0.06059, 0.6318, 0.06059, 0.6318, 0.05682, 0.6318, 0.0, 0.0, 0.0, 0.0, 0.0, 0.0, 0.0, 0.0, 0.06059, 0.8436, 0.9544, 0.8436, 0.9544, 0.9737, 0.06059, 0.9737, 0.06059, 0.9737, 0.9544, 0.9737, 0.9544, 0.9737, 0.06059, 0.9737, 0.0, 0.0, 0.0, 0.0, 0.0, 0.0, 0.0, 0.0, 0.05682, 0.8436, 0.06059, 0.8436, 0.06059, 0.9737, 0.05682, 0.9737, 0.0, 0.0, 0.0, 0.0, 0.0, 0.0, 0.0, 0.0, 0.06059, 0.6605, 0.05682, 0.6605, 0.05682, 0.6605, 0.06059, 0.6605, 0.05682, 0.0, 0.06059, 0.0, 0.06059, 0.4068, 0.05682, 0.4068, 0.0, 0.0, 0.0, 0.0, 0.0, 0.0, 0.0, 0.0, 0.05682, 0.4386, 0.06059, 0.4386, 0.06059, 0.6318, 0.05682, 0.6318, 0.05682, 0.4068, 0.06059, 0.4068, 0.06059, 0.4068, 0.05682, 0.4068, 0.05682, 0.6605, 0.06059, 0.6605, 0.06059, 0.8207, 0.05682, 0.8207, 0.9544, 0.9737, 1.0, 0.9737, 1.0, 1.0, 0.9544, 1.0, 0.9544, 0.4068, 1.0, 0.4068, 1.0, 0.4386, 0.9544, 0.4386, 0.9544, 0.0, 1.0, 0.0, 1.0, 0.4068, 0.9544, 0.4068, 0.9544, 0.6318, 1.0, 0.6318, 1.0, 0.6605, 0.9544, 0.6605, 0.9544, 0.4386, 1.0, 0.4386, 1.0, 0.6318, 0.9544, 0.6318, 0.9544, 0.8207, 1.0, 0.8207, 1.0, 0.8436, 0.9544, 0.8436, 0.9544, 0.6605, 1.0, 0.6605, 1.0, 0.8207, 0.9544, 0.8207, 0.0, 0.6605, 0.05682, 0.6605, 0.05682, 0.8207, 0.0, 0.8207, 0.0, 0.8207, 0.05682, 0.8207, 0.05682, 0.8436, 0.0, 0.8436, 0.0, 0.4386, 0.05682, 0.4386, 0.05682, 0.6318, 0.0, 0.6318, 0.0, 0.6318, 0.05682, 0.6318, 0.05682, 0.6605, 0.0, 0.6605, 0.0, 0.0, 0.05682, 0.0, 0.05682, 0.4068, 0.0, 0.4068, 0.0, 0.4068, 0.05682, 0.4068, 0.05682, 0.4386, 0.0, 0.4386, 0.0, 0.9737, 0.05682, 0.9737, 0.05682, 1.0, 0.0, 1.0, 0.06059, 0.8207, 0.9544, 0.8207, 0.9544, 0.8436, 0.06059, 0.8436, 0.06059, 0.6318, 0.9544, 0.6318, 0.9544, 0.6605, 0.06059, 0.6605, 0.06059, 0.4068, 0.9544, 0.4068, 0.9544, 0.4386, 0.06059, 0.4386, 0.06059, 0.9737, 0.9544, 0.9737, 0.9544, 1.0, 0.06059, 1.0, 0.0, 0.8436, 0.05682, 0.8436, 0.05682, 0.9737, 0.0, 0.9737, 0.9544, 0.8436, 1.0, 0.8436, 1.0, 0.9737, 0.9544, 0.9737, 0.05682, 0.9737, 0.06059, 0.9737, 0.06059, 1.0, 0.05682, 1.0, 0.05682, 0.4068, 0.06059, 0.4068, 0.06059, 0.4386, 0.05682, 0.4386, 0.05682, 0.6318, 0.06059, 0.6318, 0.06059, 0.6605, 0.05682, 0.6605, 0.05682, 0.8207, 0.06059, 0.8207, 0.06059, 0.8436, 0.05682, 0.8436, 0.0, 0.0, 0.0, 0.0, 0.0, 0.0, 0.0, 0.0, 0.0, 0.0, 0.0, 0.0, 0.0, 0.0, 0.0, 0.0, 0.9544, 0.4386, 0.06059, 0.4386, 0.06059, 0.4386, 0.9544, 0.4386, 0.0, 0.0, 0.0, 0.0, 0.0, 0.0, 0.0, 0.0, 0.9544, 0.6318, 0.9544, 0.4386, 0.9544, 0.4386, 0.9544, 0.6318, 0.0, 0.0, 0.0, 0.0, 0.0, 0.0, 0.0, 0.0, 0.05682, 0.0, 0.05682, 0.4068, 0.05682, 0.4068, 0.05682, 0.0, 0.06059, 0.4068, 0.9544, 0.4068, 0.9544, 0.4068, 0.06059, 0.4068, 0.0, 0.0, 0.0, 0.0, 0.0, 0.0, 0.0, 0.0, 0.9544, 0.6605, 0.06059, 0.6605, 0.06059, 0.6605, 0.9544, 0.6605, 0.0, 0.0, 0.0, 0.0, 0.0, 0.0, 0.0, 0.0, 0.9544, 0.4068, 0.9544, 0.0, 0.9544, 0.0, 0.9544, 0.4068, 0.06059, 0.6318, 0.9544, 0.6318, 0.9544, 0.6318, 0.06059, 0.6318, 0.0, 0.0, 0.0, 0.0, 0.0, 0.0, 0.0, 0.0, 0.0, 0.0, 0.0, 0.0, 0.0, 0.0, 0.0, 0.0, 0.9544, 0.8436, 0.06059, 0.8436, 0.06059, 0.8436, 0.9544, 0.8436, 0.06059, 0.4386, 0.05682, 0.4386, 0.05682, 0.4386, 0.06059, 0.4386, 0.0, 0.0, 0.0, 0.0, 0.0, 0.0, 0.0, 0.0, 0.0, 0.0, 0.0, 0.0, 0.0, 0.0, 0.0, 0.0, 0.06059, 0.8207, 0.9544, 0.8207, 0.9544, 0.8207, 0.06059, 0.8207, 0.9519, 1.0, 1.0, 1.0, 1.0, 1.0, 0.9519, 1.0, 0.0, 0.0, 0.0, 0.0, 0.0, 0.0, 0.0, 0.0, 0.0, 0.0, 0.0, 0.0, 0.0, 0.0, 0.0, 0.0, 0.05769, 0.0, 0.05769, 0.406, 0.05769, 0.406, 0.05769, 0.0, 0.0, 0.0, 0.0, 0.0, 0.0, 0.0, 0.0, 0.0, 0.0625, 0.8413, 0.0625, 0.8221, 0.0625, 0.8221, 0.0625, 0.8413, 0.05769, 0.406, 0.05769, 0.406, 0.05769, 0.406, 0.05769, 0.406, 0.9519, 0.9712, 0.9519, 0.8413, 0.9519, 0.8413, 0.9519, 0.9712, 0.9519, 0.6587, 0.9519, 0.6562, 0.9519, 0.6562, 0.9519, 0.6587, 0.0, 0.0, 0.0, 0.0, 0.0, 0.0, 0.0, 0.0, 0.05769, 0.4398, 0.05769, 0.4398, 0.05769, 0.4398, 0.05769, 0.4398, 0.05769, 0.6562, 0.05769, 0.6587, 0.05769, 0.6587, 0.05769, 0.6562, 0.05769, 0.6297, 0.05769, 0.6297, 0.05769, 0.6297, 0.05769, 0.6297, 0.9519, 0.8221, 0.9519, 0.6587, 0.9519, 0.6587, 0.9519, 0.8221, 0.0, 0.0, 0.0, 0.0, 0.0, 0.0, 0.0, 0.0, 0.05769, 0.6562, 0.05769, 0.6562, 0.05769, 0.6562, 0.05769, 0.6562, 0.0, 0.0, 0.0, 0.0, 0.0, 0.0, 0.0, 0.0, 0.0, 1.0, 0.05769, 1.0, 0.05769, 1.0, 0.0, 1.0, 0.0625, 0.0, 0.9519, 0.0, 0.9519, 0.406, 0.0625, 0.406, 0.0, 0.0, 0.0, 0.0, 0.0, 0.0, 0.0, 0.0, 0.0625, 0.6297, 0.9519, 0.6297, 0.9519, 0.6297, 0.0625, 0.6297, 0.9519, 0.6297, 0.9519, 0.6297, 0.9519, 0.6297, 0.9519, 0.6297, 0.0625, 0.6587, 0.9519, 0.6587, 0.9519, 0.8221, 0.0625, 0.8221, 0.05769, 1.0, 0.0, 1.0, 0.0, 1.0, 0.05769, 1.0, 0.0625, 0.8413, 0.9519, 0.8413, 0.9519, 0.9712, 0.0625, 0.9712, 0.0, 0.0, 0.0, 0.0, 0.0, 0.0, 0.0, 0.0, 0.0625, 1.0, 0.9519, 1.0, 0.9519, 1.0, 0.0625, 1.0, 0.0625, 0.6297, 0.9519, 0.6297, 0.9519, 0.6297, 0.0625, 0.6297, 0.05769, 0.9712, 0.05769, 0.9712, 0.05769, 0.9712, 0.05769, 0.9712, 0.9519, 0.406, 0.9519, 0.0, 0.9519, 0.0, 0.9519, 0.406, 0.05769, 0.6297, 0.05769, 0.6297, 0.05769, 0.6297, 0.05769, 0.6297, 0.05769, 1.0, 0.05769, 1.0, 0.05769, 1.0, 0.05769, 1.0, 0.05769, 1.0, 0.05769, 1.0, 0.05769, 1.0, 0.05769, 1.0, 0.05769, 0.8413, 0.05769, 0.8413, 0.05769, 0.9712, 0.05769, 0.9712, 0.05769, 0.8221, 0.05769, 0.8221, 0.05769, 0.8413, 0.05769, 0.8413, 0.05769, 0.6587, 0.05769, 0.6587, 0.05769, 0.8221, 0.05769, 0.8221, 0.05769, 0.406, 0.0625, 0.406, 0.0625, 0.406, 0.05769, 0.406, 0.05769, 0.6297, 0.05769, 0.6297, 0.05769, 0.6297, 0.05769, 0.6297, 0.0, 0.0, 0.0, 0.0, 0.0, 0.0, 0.0, 0.0, 0.05769, 0.0, 0.05769, 0.0, 0.05769, 0.406, 0.05769, 0.406, 0.05769, 0.4398, 0.05769, 0.4398, 0.05769, 0.6297, 0.05769, 0.6297, 0.0625, 0.4398, 0.05769, 0.4398, 0.05769, 0.4398, 0.0625, 0.4398, 0.9519, 0.8413, 0.9519, 0.8413, 0.9519, 0.8413, 0.9519, 0.8413, 0.0625, 0.4398, 0.9519, 0.4398, 0.9519, 0.6297, 0.0625, 0.6297, 0.05769, 0.8413, 0.05769, 0.8413, 0.05769, 0.8413, 0.05769, 0.8413, 0.0625, 0.8413, 0.9519, 0.8413, 0.9519, 0.8413, 0.0625, 0.8413, 0.0, 0.0, 0.0, 0.0, 0.0, 0.0, 0.0, 0.0, 0.05769, 0.6297, 0.0625, 0.6297, 0.0625, 0.6297, 0.05769, 0.6297, 0.05769, 0.6562, 0.05769, 0.6562, 0.05769, 0.6587, 0.05769, 0.6587, 0.0625, 0.6562, 0.9519, 0.6562, 0.9519, 0.6587, 0.0625, 0.6587, 0.05769, 0.8413, 0.05769, 0.8413, 0.05769, 0.8413, 0.05769, 0.8413, 0.0, 0.0, 0.0, 0.0, 0.0, 0.0, 0.0, 0.0, 0.05769, 0.6562, 0.0625, 0.6562, 0.0625, 0.6587, 0.05769, 0.6587, 0.05769, 0.8413, 0.0625, 0.8413, 0.0625, 0.8413, 0.05769, 0.8413, 0.05769, 0.4398, 0.0625, 0.4398, 0.0625, 0.6297, 0.05769, 0.6297, 0.05769, 0.6297, 0.0625, 0.6297, 0.0625, 0.6297, 0.05769, 0.6297, 0.05769, 1.0, 0.0625, 1.0, 0.0625, 1.0, 0.05769, 1.0, 0.0, 0.0, 0.0, 0.0, 0.0, 0.0, 0.0, 0.0, 0.05769, 0.8413, 0.0625, 0.8413, 0.0625, 0.9712, 0.05769, 0.9712, 0.05769, 0.8221, 0.0625, 0.8221, 0.0625, 0.8413, 0.05769, 0.8413, 0.05769, 0.6587, 0.0625, 0.6587, 0.0625, 0.8221, 0.05769, 0.8221, 0.0625, 0.6562, 0.05769, 0.6562, 0.05769, 0.6562, 0.0625, 0.6562, 0.05769, 0.6297, 0.0625, 0.6297, 0.0625, 0.6297, 0.05769, 0.6297, 0.0, 0.0, 0.0, 0.0, 0.0, 0.0, 0.0, 0.0, 0.05769, 0.0, 0.0625, 0.0, 0.0625, 0.406, 0.05769, 0.406, 0.0625, 0.406, 0.9519, 0.406, 0.9519, 0.406, 0.0625, 0.406, 0.05769, 0.6587, 0.05769, 0.8221, 0.05769, 0.8221, 0.05769, 0.6587, 0.0, 0.0, 0.0, 0.0, 0.0, 0.0, 0.0, 0.0, 0.0, 0.0, 0.0, 0.0, 0.0, 0.0, 0.0, 0.0, 0.9519, 0.9712, 1.0, 0.9712, 1.0, 1.0, 0.9519, 1.0, 0.9519, 0.8413, 1.0, 0.8413, 1.0, 0.9712, 0.9519, 0.9712, 0.9519, 0.8221, 1.0, 0.8221, 1.0, 0.8413, 0.9519, 0.8413, 0.9519, 0.6587, 1.0, 0.6587, 1.0, 0.8221, 0.9519, 0.8221, 0.9519, 0.6297, 1.0, 0.6297, 1.0, 0.6562, 0.9519, 0.6562, 0.9519, 0.6297, 1.0, 0.6297, 1.0, 0.6297, 0.9519, 0.6297, 0.9519, 0.406, 1.0, 0.406, 1.0, 0.4398, 0.9519, 0.4398, 0.9519, 0.0, 1.0, 0.0, 1.0, 0.406, 0.9519, 0.406, 0.0, 0.0, 0.05769, 0.0, 0.05769, 0.406, 0.0, 0.406, 0.0, 0.406, 0.05769, 0.406, 0.05769, 0.4398, 0.0, 0.4398, 0.0, 0.6297, 0.05769, 0.6297, 0.05769, 0.6297, 0.0, 0.6297, 0.0, 0.6297, 0.05769, 0.6297, 0.05769, 0.6562, 0.0, 0.6562, 0.05769, 0.8221, 0.0, 0.8221, 0.0, 0.8221, 0.05769, 0.8221, 0.0, 0.8221, 0.05769, 0.8221, 0.05769, 0.8413, 0.0, 0.8413, 0.0, 0.8413, 0.05769, 0.8413, 0.05769, 0.9712, 0.0, 0.9712, 0.0, 0.9712, 0.05769, 0.9712, 0.05769, 1.0, 0.0, 1.0, 0.0625, 0.406, 0.9519, 0.406, 0.9519, 0.4398, 0.0625, 0.4398, 0.0625, 0.6297, 0.9519, 0.6297, 0.9519, 0.6562, 0.0625, 0.6562, 0.0625, 0.8221, 0.9519, 0.8221, 0.9519, 0.8413, 0.0625, 0.8413, 0.0625, 0.9712, 0.9519, 0.9712, 0.9519, 1.0, 0.0625, 1.0, 0.0, 0.6297, 0.05769, 0.6297, 0.05769, 0.6297, 0.0, 0.6297, 0.9519, 0.6297, 1.0, 0.6297, 1.0, 0.6297, 0.9519, 0.6297, 0.05769, 0.9712, 0.05769, 0.9712, 0.05769, 1.0, 0.05769, 1.0, 0.05769, 0.6297, 0.05769, 0.6297, 0.05769, 0.6562, 0.05769, 0.6562, 0.05769, 0.406, 0.05769, 0.406, 0.05769, 0.4398, 0.05769, 0.4398, 0.9519, 0.4398, 1.0, 0.4398, 1.0, 0.6297, 0.9519, 0.6297, 0.0, 0.4398, 0.05769, 0.4398, 0.05769, 0.6297, 0.0, 0.6297, 0.0, 0.8413, 0.05769, 0.8413, 0.05769, 0.8413, 0.0, 0.8413, 0.9519, 0.8413, 1.0, 0.8413, 1.0, 0.8413, 0.9519, 0.8413, 0.0, 0.6562, 0.05769, 0.6562, 0.05769, 0.6587, 0.0, 0.6587, 0.9519, 0.6562, 1.0, 0.6562, 1.0, 0.6587, 0.9519, 0.6587, 0.05769, 0.9712, 0.0625, 0.9712, 0.0625, 1.0, 0.05769, 1.0, 0.05769, 0.6297, 0.0625, 0.6297, 0.0625, 0.6562, 0.05769, 0.6562, 0.05769, 0.406, 0.0625, 0.406, 0.0625, 0.4398, 0.05769, 0.4398, 0.0, 0.6587, 0.05769, 0.6587, 0.05769, 0.8221, 0.0, 0.8221, 0.0, 0.6587, 0.05769, 0.6587, 0.05769, 0.6587, 0.0, 0.6587, 0.05769, 0.6297, 0.05769, 0.6297, 0.05769, 0.6297, 0.05769, 0.6297, 0.0, 0.0, 0.0, 0.0, 0.0, 0.0, 0.0, 0.0, 0.0, 0.0, 0.0, 0.0, 0.0, 0.0, 0.0, 0.0, 0.0, 0.0, 0.0, 0.0, 0.0, 0.0, 0.0, 0.0, 0.05769, 0.6297, 0.05769, 0.6297, 0.05769, 0.6297, 0.05769, 0.6297, 0.0, 0.0, 0.0, 0.0, 0.0, 0.0, 0.0, 0.0, 0.0, 0.0, 0.0, 0.0, 0.0, 0.0, 0.0, 0.0, 0.9519, 0.6297, 0.9519, 0.6297, 0.9519, 0.6297, 0.9519, 0.6297, 0.05769, 0.8221, 0.05769, 0.8413, 0.05769, 0.8413, 0.05769, 0.8221, 0.0, 0.0, 0.0, 0.0, 0.0, 0.0, 0.0, 0.0, 0.05769, 0.4398, 0.05769, 0.6297, 0.05769, 0.6297, 0.05769, 0.4398, 0.05769, 0.8413, 0.05769, 0.9712, 0.05769, 0.9712, 0.05769, 0.8413, 0.05769, 0.6587, 0.05769, 0.8221, 0.05769, 0.8221, 0.05769, 0.6587, 0.9519, 1.0, 0.0625, 1.0, 0.0625, 1.0, 0.9519, 1.0, 0.9519, 0.6297, 0.9519, 0.4398, 0.9519, 0.4398, 0.9519, 0.6297, 0.0, 0.0, 0.0, 0.0, 0.0, 0.0, 0.0, 0.0, 0.0, 0.0, 0.0, 0.0, 0.0, 0.0, 0.0, 0.0, 0.0625, 0.9712, 0.9519, 0.9712, 0.9519, 0.9712, 0.0625, 0.9712, 0.0, 0.0, 0.0, 0.0, 0.0, 0.0, 0.0, 0.0, 0.9519, 0.8413, 0.0625, 0.8413, 0.0625, 0.8413, 0.9519, 0.8413, 0.0, 0.0, 0.0, 0.0, 0.0, 0.0, 0.0, 0.0, 0.0625, 0.8221, 0.9519, 0.8221, 0.9519, 0.8221, 0.0625, 0.8221, 0.0625, 1.0, 0.05769, 1.0, 0.05769, 1.0, 0.0625, 1.0, 0.05769, 0.8221, 0.05769, 0.8221, 0.05769, 0.8221, 0.05769, 0.8221, 0.0, 0.0, 0.0, 0.0, 0.0, 0.0, 0.0, 0.0, 0.9519, 0.6562, 0.0625, 0.6562, 0.0625, 0.6562, 0.9519, 0.6562, 0.05769, 0.9712, 0.0625, 0.9712, 0.0625, 0.9712, 0.05769, 0.9712, 1.0, 1.0, 0.9519, 1.0, 0.9519, 1.0, 1.0, 1.0, 0.05769, 0.6587, 0.05769, 0.6587, 0.05769, 0.6587, 0.05769, 0.6587, 0.0, 0.0, 0.0, 0.0, 0.0, 0.0, 0.0, 0.0, 0.0625, 0.6297, 0.9519, 0.6297, 0.9519, 0.6297, 0.0625, 0.6297, 0.0, 0.0, 0.0, 0.0, 0.0, 0.0, 0.0, 0.0, 0.9519, 0.4398, 0.0625, 0.4398, 0.0625, 0.4398, 0.9519, 0.4398, 0.0, 0.0, 0.0, 0.0, 0.0, 0.0, 0.0, 0.0, 0.9519, 1.0, 1.0, 1.0, 1.0, 1.0, 0.9519, 1.0, 0.0, 0.0, 0.0, 0.0, 0.0, 0.0, 0.0, 0.0, 0.0, 0.0, 0.0, 0.0, 0.0, 0.0, 0.0, 0.0, 0.05769, 0.0, 0.05769, 0.406, 0.05769, 0.406, 0.05769, 0.0, 0.0, 0.0, 0.0, 0.0, 0.0, 0.0, 0.0, 0.0, 0.0625, 0.8413, 0.0625, 0.8221, 0.0625, 0.8221, 0.0625, 0.8413, 0.05769, 0.406, 0.05769, 0.406, 0.05769, 0.406, 0.05769, 0.406, 0.9519, 0.9712, 0.9519, 0.8413, 0.9519, 0.8413, 0.9519, 0.9712, 0.9519, 0.6587, 0.9519, 0.6562, 0.9519, 0.6562, 0.9519, 0.6587, 0.0, 0.0, 0.0, 0.0, 0.0, 0.0, 0.0, 0.0, 0.05769, 0.4398, 0.05769, 0.4398, 0.05769, 0.4398, 0.05769, 0.4398, 0.05769, 0.6562, 0.05769, 0.6587, 0.05769, 0.6587, 0.05769, 0.6562, 0.05769, 0.6297, 0.05769, 0.6297, 0.05769, 0.6297, 0.05769, 0.6297, 0.9519, 0.8221, 0.9519, 0.6587, 0.9519, 0.6587, 0.9519, 0.8221, 0.0, 0.0, 0.0, 0.0, 0.0, 0.0, 0.0, 0.0, 0.05769, 0.6562, 0.05769, 0.6562, 0.05769, 0.6562, 0.05769, 0.6562, 0.0, 0.0, 0.0, 0.0, 0.0, 0.0, 0.0, 0.0, 0.0, 1.0, 0.05769, 1.0, 0.05769, 1.0, 0.0, 1.0, 0.0625, 0.0, 0.9519, 0.0, 0.9519, 0.406, 0.0625, 0.406, 0.0, 0.0, 0.0, 0.0, 0.0, 0.0, 0.0, 0.0, 0.0625, 0.6297, 0.9519, 0.6297, 0.9519, 0.6297, 0.0625, 0.6297, 0.9519, 0.6297, 0.9519, 0.6297, 0.9519, 0.6297, 0.9519, 0.6297, 0.0625, 0.6587, 0.9519, 0.6587, 0.9519, 0.8221, 0.0625, 0.8221, 0.05769, 1.0, 0.0, 1.0, 0.0, 1.0, 0.05769, 1.0, 0.0625, 0.8413, 0.9519, 0.8413, 0.9519, 0.9712, 0.0625, 0.9712, 0.0, 0.0, 0.0, 0.0, 0.0, 0.0, 0.0, 0.0, 0.0625, 1.0, 0.9519, 1.0, 0.9519, 1.0, 0.0625, 1.0, 0.0625, 0.6297, 0.9519, 0.6297, 0.9519, 0.6297, 0.0625, 0.6297, 0.05769, 0.9712, 0.05769, 0.9712, 0.05769, 0.9712, 0.05769, 0.9712, 0.9519, 0.406, 0.9519, 0.0, 0.9519, 0.0, 0.9519, 0.406, 0.05769, 0.6297, 0.05769, 0.6297, 0.05769, 0.6297, 0.05769, 0.6297, 0.05769, 1.0, 0.05769, 1.0, 0.05769, 1.0, 0.05769, 1.0, 0.05769, 1.0, 0.05769, 1.0, 0.05769, 1.0, 0.05769, 1.0, 0.05769, 0.8413, 0.05769, 0.8413, 0.05769, 0.9712, 0.05769, 0.9712, 0.05769, 0.8221, 0.05769, 0.8221, 0.05769, 0.8413, 0.05769, 0.8413, 0.05769, 0.6587, 0.05769, 0.6587, 0.05769, 0.8221, 0.05769, 0.8221, 0.05769, 0.406, 0.0625, 0.406, 0.0625, 0.406, 0.05769, 0.406, 0.05769, 0.6297, 0.05769, 0.6297, 0.05769, 0.6297, 0.05769, 0.6297, 0.0, 0.0, 0.0, 0.0, 0.0, 0.0, 0.0, 0.0, 0.05769, 0.0, 0.05769, 0.0, 0.05769, 0.406, 0.05769, 0.406, 0.05769, 0.4398, 0.05769, 0.4398, 0.05769, 0.6297, 0.05769, 0.6297, 0.0625, 0.4398, 0.05769, 0.4398, 0.05769, 0.4398, 0.0625, 0.4398, 0.9519, 0.8413, 0.9519, 0.8413, 0.9519, 0.8413, 0.9519, 0.8413, 0.0625, 0.4398, 0.9519, 0.4398, 0.9519, 0.6297, 0.0625, 0.6297, 0.05769, 0.8413, 0.05769, 0.8413, 0.05769, 0.8413, 0.05769, 0.8413, 0.0625, 0.8413, 0.9519, 0.8413, 0.9519, 0.8413, 0.0625, 0.8413, 0.0, 0.0, 0.0, 0.0, 0.0, 0.0, 0.0, 0.0, 0.05769, 0.6297, 0.0625, 0.6297, 0.0625, 0.6297, 0.05769, 0.6297, 0.05769, 0.6562, 0.05769, 0.6562, 0.05769, 0.6587, 0.05769, 0.6587, 0.0625, 0.6562, 0.9519, 0.6562, 0.9519, 0.6587, 0.0625, 0.6587, 0.05769, 0.8413, 0.05769, 0.8413, 0.05769, 0.8413, 0.05769, 0.8413, 0.0, 0.0, 0.0, 0.0, 0.0, 0.0, 0.0, 0.0, 0.05769, 0.6562, 0.0625, 0.6562, 0.0625, 0.6587, 0.05769, 0.6587, 0.05769, 0.8413, 0.0625, 0.8413, 0.0625, 0.8413, 0.05769, 0.8413, 0.05769, 0.4398, 0.0625, 0.4398, 0.0625, 0.6297, 0.05769, 0.6297, 0.05769, 0.6297, 0.0625, 0.6297, 0.0625, 0.6297, 0.05769, 0.6297, 0.05769, 1.0, 0.0625, 1.0, 0.0625, 1.0, 0.05769, 1.0, 0.0, 0.0, 0.0, 0.0, 0.0, 0.0, 0.0, 0.0, 0.05769, 0.8413, 0.0625, 0.8413, 0.0625, 0.9712, 0.05769, 0.9712, 0.05769, 0.8221, 0.0625, 0.8221, 0.0625, 0.8413, 0.05769, 0.8413, 0.05769, 0.6587, 0.0625, 0.6587, 0.0625, 0.8221, 0.05769, 0.8221, 0.0625, 0.6562, 0.05769, 0.6562, 0.05769, 0.6562, 0.0625, 0.6562, 0.05769, 0.6297, 0.0625, 0.6297, 0.0625, 0.6297, 0.05769, 0.6297, 0.0, 0.0, 0.0, 0.0, 0.0, 0.0, 0.0, 0.0, 0.05769, 0.0, 0.0625, 0.0, 0.0625, 0.406, 0.05769, 0.406, 0.0625, 0.406, 0.9519, 0.406, 0.9519, 0.406, 0.0625, 0.406, 0.05769, 0.6587, 0.05769, 0.8221, 0.05769, 0.8221, 0.05769, 0.6587, 0.0, 0.0, 0.0, 0.0, 0.0, 0.0, 0.0, 0.0, 0.0, 0.0, 0.0, 0.0, 0.0, 0.0, 0.0, 0.0, 0.9519, 0.9712, 1.0, 0.9712, 1.0, 1.0, 0.9519, 1.0, 0.9519, 0.8413, 1.0, 0.8413, 1.0, 0.9712, 0.9519, 0.9712, 0.9519, 0.8221, 1.0, 0.8221, 1.0, 0.8413, 0.9519, 0.8413, 0.9519, 0.6587, 1.0, 0.6587, 1.0, 0.8221, 0.9519, 0.8221, 0.9519, 0.6297, 1.0, 0.6297, 1.0, 0.6562, 0.9519, 0.6562, 0.9519, 0.6297, 1.0, 0.6297, 1.0, 0.6297, 0.9519, 0.6297, 0.9519, 0.406, 1.0, 0.406, 1.0, 0.4398, 0.9519, 0.4398, 0.9519, 0.0, 1.0, 0.0, 1.0, 0.406, 0.9519, 0.406, 0.0, 0.0, 0.05769, 0.0, 0.05769, 0.406, 0.0, 0.406, 0.0, 0.406, 0.05769, 0.406, 0.05769, 0.4398, 0.0, 0.4398, 0.0, 0.6297, 0.05769, 0.6297, 0.05769, 0.6297, 0.0, 0.6297, 0.0, 0.6297, 0.05769, 0.6297, 0.05769, 0.6562, 0.0, 0.6562, 0.05769, 0.8221, 0.0, 0.8221, 0.0, 0.8221, 0.05769, 0.8221, 0.0, 0.8221, 0.05769, 0.8221, 0.05769, 0.8413, 0.0, 0.8413, 0.0, 0.8413, 0.05769, 0.8413, 0.05769, 0.9712, 0.0, 0.9712, 0.0, 0.9712, 0.05769, 0.9712, 0.05769, 1.0, 0.0, 1.0, 0.0625, 0.406, 0.9519, 0.406, 0.9519, 0.4398, 0.0625, 0.4398, 0.0625, 0.6297, 0.9519, 0.6297, 0.9519, 0.6562, 0.0625, 0.6562, 0.0625, 0.8221, 0.9519, 0.8221, 0.9519, 0.8413, 0.0625, 0.8413, 0.0625, 0.9712, 0.9519, 0.9712, 0.9519, 1.0, 0.0625, 1.0, 0.0, 0.6297, 0.05769, 0.6297, 0.05769, 0.6297, 0.0, 0.6297, 0.9519, 0.6297, 1.0, 0.6297, 1.0, 0.6297, 0.9519, 0.6297, 0.05769, 0.9712, 0.05769, 0.9712, 0.05769, 1.0, 0.05769, 1.0, 0.05769, 0.6297, 0.05769, 0.6297, 0.05769, 0.6562, 0.05769, 0.6562, 0.05769, 0.406, 0.05769, 0.406, 0.05769, 0.4398, 0.05769, 0.4398, 0.9519, 0.4398, 1.0, 0.4398, 1.0, 0.6297, 0.9519, 0.6297, 0.0, 0.4398, 0.05769, 0.4398, 0.05769, 0.6297, 0.0, 0.6297, 0.0, 0.8413, 0.05769, 0.8413, 0.05769, 0.8413, 0.0, 0.8413, 0.9519, 0.8413, 1.0, 0.8413, 1.0, 0.8413, 0.9519, 0.8413, 0.0, 0.6562, 0.05769, 0.6562, 0.05769, 0.6587, 0.0, 0.6587, 0.9519, 0.6562, 1.0, 0.6562, 1.0, 0.6587, 0.9519, 0.6587, 0.05769, 0.9712, 0.0625, 0.9712, 0.0625, 1.0, 0.05769, 1.0, 0.05769, 0.6297, 0.0625, 0.6297, 0.0625, 0.6562, 0.05769, 0.6562, 0.05769, 0.406, 0.0625, 0.406, 0.0625, 0.4398, 0.05769, 0.4398, 0.0, 0.6587, 0.05769, 0.6587, 0.05769, 0.8221, 0.0, 0.8221, 0.0, 0.6587, 0.05769, 0.6587, 0.05769, 0.6587, 0.0, 0.6587, 0.05769, 0.6297, 0.05769, 0.6297, 0.05769, 0.6297, 0.05769, 0.6297, 0.0, 0.0, 0.0, 0.0, 0.0, 0.0, 0.0, 0.0, 0.0, 0.0, 0.0, 0.0, 0.0, 0.0, 0.0, 0.0, 0.0, 0.0, 0.0, 0.0, 0.0, 0.0, 0.0, 0.0, 0.05769, 0.6297, 0.05769, 0.6297, 0.05769, 0.6297, 0.05769, 0.6297, 0.0, 0.0, 0.0, 0.0, 0.0, 0.0, 0.0, 0.0, 0.0, 0.0, 0.0, 0.0, 0.0, 0.0, 0.0, 0.0, 0.9519, 0.6297, 0.9519, 0.6297, 0.9519, 0.6297, 0.9519, 0.6297, 0.05769, 0.8221, 0.05769, 0.8413, 0.05769, 0.8413, 0.05769, 0.8221, 0.0, 0.0, 0.0, 0.0, 0.0, 0.0, 0.0, 0.0, 0.05769, 0.4398, 0.05769, 0.6297, 0.05769, 0.6297, 0.05769, 0.4398, 0.05769, 0.8413, 0.05769, 0.9712, 0.05769, 0.9712, 0.05769, 0.8413, 0.05769, 0.6587, 0.05769, 0.8221, 0.05769, 0.8221, 0.05769, 0.6587, 0.9519, 1.0, 0.0625, 1.0, 0.0625, 1.0, 0.9519, 1.0, 0.9519, 0.6297, 0.9519, 0.4398, 0.9519, 0.4398, 0.9519, 0.6297, 0.0, 0.0, 0.0, 0.0, 0.0, 0.0, 0.0, 0.0, 0.0, 0.0, 0.0, 0.0, 0.0, 0.0, 0.0, 0.0, 0.0625, 0.9712, 0.9519, 0.9712, 0.9519, 0.9712, 0.0625, 0.9712, 0.0, 0.0, 0.0, 0.0, 0.0, 0.0, 0.0, 0.0, 0.9519, 0.8413, 0.0625, 0.8413, 0.0625, 0.8413, 0.9519, 0.8413, 0.0, 0.0, 0.0, 0.0, 0.0, 0.0, 0.0, 0.0, 0.0625, 0.8221, 0.9519, 0.8221, 0.9519, 0.8221, 0.0625, 0.8221, 0.0625, 1.0, 0.05769, 1.0, 0.05769, 1.0, 0.0625, 1.0, 0.05769, 0.8221, 0.05769, 0.8221, 0.05769, 0.8221, 0.05769, 0.8221, 0.0, 0.0, 0.0, 0.0, 0.0, 0.0, 0.0, 0.0, 0.9519, 0.6562, 0.0625, 0.6562, 0.0625, 0.6562, 0.9519, 0.6562, 0.05769, 0.9712, 0.0625, 0.9712, 0.0625, 0.9712, 0.05769, 0.9712, 1.0, 1.0, 0.9519, 1.0, 0.9519, 1.0, 1.0, 1.0, 0.05769, 0.6587, 0.05769, 0.6587, 0.05769, 0.6587, 0.05769, 0.6587, 0.0, 0.0, 0.0, 0.0, 0.0, 0.0, 0.0, 0.0, 0.0625, 0.6297, 0.9519, 0.6297, 0.9519, 0.6297, 0.0625, 0.6297, 0.0, 0.0, 0.0, 0.0, 0.0, 0.0, 0.0, 0.0, 0.9519, 0.4398, 0.0625, 0.4398, 0.0625, 0.4398, 0.9519, 0.4398, 0.0, 0.0, 0.0, 0.0, 0.0, 0.0, 0.0, 0.0, 0.9519, 1.0, 1.0, 1.0, 1.0, 1.0, 0.9519, 1.0, 0.0, 0.0, 0.0, 0.0, 0.0, 0.0, 0.0, 0.0, 0.0, 0.0, 0.0, 0.0, 0.0, 0.0, 0.0, 0.0, 0.05769, 0.0, 0.05769, 0.406, 0.05769, 0.406, 0.05769, 0.0, 0.0, 0.0, 0.0, 0.0, 0.0, 0.0, 0.0, 0.0, 0.0625, 0.8413, 0.0625, 0.8221, 0.0625, 0.8221, 0.0625, 0.8413, 0.05769, 0.406, 0.05769, 0.406, 0.05769, 0.406, 0.05769, 0.406, 0.9519, 0.9712, 0.9519, 0.8413, 0.9519, 0.8413, 0.9519, 0.9712, 0.9519, 0.6587, 0.9519, 0.6562, 0.9519, 0.6562, 0.9519, 0.6587, 0.0, 0.0, 0.0, 0.0, 0.0, 0.0, 0.0, 0.0, 0.05769, 0.4398, 0.05769, 0.4398, 0.05769, 0.4398, 0.05769, 0.4398, 0.05769, 0.6562, 0.05769, 0.6587, 0.05769, 0.6587, 0.05769, 0.6562, 0.05769, 0.6297, 0.05769, 0.6297, 0.05769, 0.6297, 0.05769, 0.6297, 0.9519, 0.8221, 0.9519, 0.6587, 0.9519, 0.6587, 0.9519, 0.8221, 0.0, 0.0, 0.0, 0.0, 0.0, 0.0, 0.0, 0.0, 0.05769, 0.6562, 0.05769, 0.6562, 0.05769, 0.6562, 0.05769, 0.6562, 0.0, 0.0, 0.0, 0.0, 0.0, 0.0, 0.0, 0.0, 0.0, 1.0, 0.05769, 1.0, 0.05769, 1.0, 0.0, 1.0, 0.0625, 0.0, 0.9519, 0.0, 0.9519, 0.406, 0.0625, 0.406, 0.0, 0.0, 0.0, 0.0, 0.0, 0.0, 0.0, 0.0, 0.0625, 0.6297, 0.9519, 0.6297, 0.9519, 0.6297, 0.0625, 0.6297, 0.9519, 0.6297, 0.9519, 0.6297, 0.9519, 0.6297, 0.9519, 0.6297, 0.0625, 0.6587, 0.9519, 0.6587, 0.9519, 0.8221, 0.0625, 0.8221, 0.05769, 1.0, 0.0, 1.0, 0.0, 1.0, 0.05769, 1.0, 0.0625, 0.8413, 0.9519, 0.8413, 0.9519, 0.9712, 0.0625, 0.9712, 0.0, 0.0, 0.0, 0.0, 0.0, 0.0, 0.0, 0.0, 0.0625, 1.0, 0.9519, 1.0, 0.9519, 1.0, 0.0625, 1.0, 0.0625, 0.6297, 0.9519, 0.6297, 0.9519, 0.6297, 0.0625, 0.6297, 0.05769, 0.9712, 0.05769, 0.9712, 0.05769, 0.9712, 0.05769, 0.9712, 0.9519, 0.406, 0.9519, 0.0, 0.9519, 0.0, 0.9519, 0.406, 0.05769, 0.6297, 0.05769, 0.6297, 0.05769, 0.6297, 0.05769, 0.6297, 0.05769, 1.0, 0.05769, 1.0, 0.05769, 1.0, 0.05769, 1.0, 0.05769, 1.0, 0.05769, 1.0, 0.05769, 1.0, 0.05769, 1.0, 0.05769, 0.8413, 0.05769, 0.8413, 0.05769, 0.9712, 0.05769, 0.9712, 0.05769, 0.8221, 0.05769, 0.8221, 0.05769, 0.8413, 0.05769, 0.8413, 0.05769, 0.6587, 0.05769, 0.6587, 0.05769, 0.8221, 0.05769, 0.8221, 0.05769, 0.406, 0.0625, 0.406, 0.0625, 0.406, 0.05769, 0.406, 0.05769, 0.6297, 0.05769, 0.6297, 0.05769, 0.6297, 0.05769, 0.6297, 0.0, 0.0, 0.0, 0.0, 0.0, 0.0, 0.0, 0.0, 0.05769, 0.0, 0.05769, 0.0, 0.05769, 0.406, 0.05769, 0.406, 0.05769, 0.4398, 0.05769, 0.4398, 0.05769, 0.6297, 0.05769, 0.6297, 0.0625, 0.4398, 0.05769, 0.4398, 0.05769, 0.4398, 0.0625, 0.4398, 0.9519, 0.8413, 0.9519, 0.8413, 0.9519, 0.8413, 0.9519, 0.8413, 0.0625, 0.4398, 0.9519, 0.4398, 0.9519, 0.6297, 0.0625, 0.6297, 0.05769, 0.8413, 0.05769, 0.8413, 0.05769, 0.8413, 0.05769, 0.8413, 0.0625, 0.8413, 0.9519, 0.8413, 0.9519, 0.8413, 0.0625, 0.8413, 0.0, 0.0, 0.0, 0.0, 0.0, 0.0, 0.0, 0.0, 0.05769, 0.6297, 0.0625, 0.6297, 0.0625, 0.6297, 0.05769, 0.6297, 0.05769, 0.6562, 0.05769, 0.6562, 0.05769, 0.6587, 0.05769, 0.6587, 0.0625, 0.6562, 0.9519, 0.6562, 0.9519, 0.6587, 0.0625, 0.6587, 0.05769, 0.8413, 0.05769, 0.8413, 0.05769, 0.8413, 0.05769, 0.8413, 0.0, 0.0, 0.0, 0.0, 0.0, 0.0, 0.0, 0.0, 0.05769, 0.6562, 0.0625, 0.6562, 0.0625, 0.6587, 0.05769, 0.6587, 0.05769, 0.8413, 0.0625, 0.8413, 0.0625, 0.8413, 0.05769, 0.8413, 0.05769, 0.4398, 0.0625, 0.4398, 0.0625, 0.6297, 0.05769, 0.6297, 0.05769, 0.6297, 0.0625, 0.6297, 0.0625, 0.6297, 0.05769, 0.6297, 0.05769, 1.0, 0.0625, 1.0, 0.0625, 1.0, 0.05769, 1.0, 0.0, 0.0, 0.0, 0.0, 0.0, 0.0, 0.0, 0.0, 0.05769, 0.8413, 0.0625, 0.8413, 0.0625, 0.9712, 0.05769, 0.9712, 0.05769, 0.8221, 0.0625, 0.8221, 0.0625, 0.8413, 0.05769, 0.8413, 0.05769, 0.6587, 0.0625, 0.6587, 0.0625, 0.8221, 0.05769, 0.8221, 0.0625, 0.6562, 0.05769, 0.6562, 0.05769, 0.6562, 0.0625, 0.6562, 0.05769, 0.6297, 0.0625, 0.6297, 0.0625, 0.6297, 0.05769, 0.6297, 0.0, 0.0, 0.0, 0.0, 0.0, 0.0, 0.0, 0.0, 0.05769, 0.0, 0.0625, 0.0, 0.0625, 0.406, 0.05769, 0.406, 0.0625, 0.406, 0.9519, 0.406, 0.9519, 0.406, 0.0625, 0.406, 0.05769, 0.6587, 0.05769, 0.8221, 0.05769, 0.8221, 0.05769, 0.6587, 0.0, 0.0, 0.0, 0.0, 0.0, 0.0, 0.0, 0.0, 0.0, 0.0, 0.0, 0.0, 0.0, 0.0, 0.0, 0.0, 0.9519, 0.9712, 1.0, 0.9712, 1.0, 1.0, 0.9519, 1.0, 0.9519, 0.8413, 1.0, 0.8413, 1.0, 0.9712, 0.9519, 0.9712, 0.9519, 0.8221, 1.0, 0.8221, 1.0, 0.8413, 0.9519, 0.8413, 0.9519, 0.6587, 1.0, 0.6587, 1.0, 0.8221, 0.9519, 0.8221, 0.9519, 0.6297, 1.0, 0.6297, 1.0, 0.6562, 0.9519, 0.6562, 0.9519, 0.6297, 1.0, 0.6297, 1.0, 0.6297, 0.9519, 0.6297, 0.9519, 0.406, 1.0, 0.406, 1.0, 0.4398, 0.9519, 0.4398, 0.9519, 0.0, 1.0, 0.0, 1.0, 0.406, 0.9519, 0.406, 0.0, 0.0, 0.05769, 0.0, 0.05769, 0.406, 0.0, 0.406, 0.0, 0.406, 0.05769, 0.406, 0.05769, 0.4398, 0.0, 0.4398, 0.0, 0.6297, 0.05769, 0.6297, 0.05769, 0.6297, 0.0, 0.6297, 0.0, 0.6297, 0.05769, 0.6297, 0.05769, 0.6562, 0.0, 0.6562, 0.05769, 0.8221, 0.0, 0.8221, 0.0, 0.8221, 0.05769, 0.8221, 0.0, 0.8221, 0.05769, 0.8221, 0.05769, 0.8413, 0.0, 0.8413, 0.0, 0.8413, 0.05769, 0.8413, 0.05769, 0.9712, 0.0, 0.9712, 0.0, 0.9712, 0.05769, 0.9712, 0.05769, 1.0, 0.0, 1.0, 0.0625, 0.406, 0.9519, 0.406, 0.9519, 0.4398, 0.0625, 0.4398, 0.0625, 0.6297, 0.9519, 0.6297, 0.9519, 0.6562, 0.0625, 0.6562, 0.0625, 0.8221, 0.9519, 0.8221, 0.9519, 0.8413, 0.0625, 0.8413, 0.0625, 0.9712, 0.9519, 0.9712, 0.9519, 1.0, 0.0625, 1.0, 0.0, 0.6297, 0.05769, 0.6297, 0.05769, 0.6297, 0.0, 0.6297, 0.9519, 0.6297, 1.0, 0.6297, 1.0, 0.6297, 0.9519, 0.6297, 0.05769, 0.9712, 0.05769, 0.9712, 0.05769, 1.0, 0.05769, 1.0, 0.05769, 0.6297, 0.05769, 0.6297, 0.05769, 0.6562, 0.05769, 0.6562, 0.05769, 0.406, 0.05769, 0.406, 0.05769, 0.4398, 0.05769, 0.4398, 0.9519, 0.4398, 1.0, 0.4398, 1.0, 0.6297, 0.9519, 0.6297, 0.0, 0.4398, 0.05769, 0.4398, 0.05769, 0.6297, 0.0, 0.6297, 0.0, 0.8413, 0.05769, 0.8413, 0.05769, 0.8413, 0.0, 0.8413, 0.9519, 0.8413, 1.0, 0.8413, 1.0, 0.8413, 0.9519, 0.8413, 0.0, 0.6562, 0.05769, 0.6562, 0.05769, 0.6587, 0.0, 0.6587, 0.9519, 0.6562, 1.0, 0.6562, 1.0, 0.6587, 0.9519, 0.6587, 0.05769, 0.9712, 0.0625, 0.9712, 0.0625, 1.0, 0.05769, 1.0, 0.05769, 0.6297, 0.0625, 0.6297, 0.0625, 0.6562, 0.05769, 0.6562, 0.05769, 0.406, 0.0625, 0.406, 0.0625, 0.4398, 0.05769, 0.4398, 0.0, 0.6587, 0.05769, 0.6587, 0.05769, 0.8221, 0.0, 0.8221, 0.0, 0.6587, 0.05769, 0.6587, 0.05769, 0.6587, 0.0, 0.6587, 0.05769, 0.6297, 0.05769, 0.6297, 0.05769, 0.6297, 0.05769, 0.6297, 0.0, 0.0, 0.0, 0.0, 0.0, 0.0, 0.0, 0.0, 0.0, 0.0, 0.0, 0.0, 0.0, 0.0, 0.0, 0.0, 0.0, 0.0, 0.0, 0.0, 0.0, 0.0, 0.0, 0.0, 0.05769, 0.6297, 0.05769, 0.6297, 0.05769, 0.6297, 0.05769, 0.6297, 0.0, 0.0, 0.0, 0.0, 0.0, 0.0, 0.0, 0.0, 0.0, 0.0, 0.0, 0.0, 0.0, 0.0, 0.0, 0.0, 0.9519, 0.6297, 0.9519, 0.6297, 0.9519, 0.6297, 0.9519, 0.6297, 0.05769, 0.8221, 0.05769, 0.8413, 0.05769, 0.8413, 0.05769, 0.8221, 0.0, 0.0, 0.0, 0.0, 0.0, 0.0, 0.0, 0.0, 0.05769, 0.4398, 0.05769, 0.6297, 0.05769, 0.6297, 0.05769, 0.4398, 0.05769, 0.8413, 0.05769, 0.9712, 0.05769, 0.9712, 0.05769, 0.8413, 0.05769, 0.6587, 0.05769, 0.8221, 0.05769, 0.8221, 0.05769, 0.6587, 0.9519, 1.0, 0.0625, 1.0, 0.0625, 1.0, 0.9519, 1.0, 0.9519, 0.6297, 0.9519, 0.4398, 0.9519, 0.4398, 0.9519, 0.6297, 0.0, 0.0, 0.0, 0.0, 0.0, 0.0, 0.0, 0.0, 0.0, 0.0, 0.0, 0.0, 0.0, 0.0, 0.0, 0.0, 0.0625, 0.9712, 0.9519, 0.9712, 0.9519, 0.9712, 0.0625, 0.9712, 0.0, 0.0, 0.0, 0.0, 0.0, 0.0, 0.0, 0.0, 0.9519, 0.8413, 0.0625, 0.8413, 0.0625, 0.8413, 0.9519, 0.8413, 0.0, 0.0, 0.0, 0.0, 0.0, 0.0, 0.0, 0.0, 0.0625, 0.8221, 0.9519, 0.8221, 0.9519, 0.8221, 0.0625, 0.8221, 0.0625, 1.0, 0.05769, 1.0, 0.05769, 1.0, 0.0625, 1.0, 0.05769, 0.8221, 0.05769, 0.8221, 0.05769, 0.8221, 0.05769, 0.8221, 0.0, 0.0, 0.0, 0.0, 0.0, 0.0, 0.0, 0.0, 0.9519, 0.6562, 0.0625, 0.6562, 0.0625, 0.6562, 0.9519, 0.6562, 0.05769, 0.9712, 0.0625, 0.9712, 0.0625, 0.9712, 0.05769, 0.9712, 1.0, 1.0, 0.9519, 1.0, 0.9519, 1.0, 1.0, 1.0, 0.05769, 0.6587, 0.05769, 0.6587, 0.05769, 0.6587, 0.05769, 0.6587, 0.0, 0.0, 0.0, 0.0, 0.0, 0.0, 0.0, 0.0, 0.0625, 0.6297, 0.9519, 0.6297, 0.9519, 0.6297, 0.0625, 0.6297, 0.0, 0.0, 0.0, 0.0, 0.0, 0.0, 0.0, 0.0, 0.9519, 0.4398, 0.0625, 0.4398, 0.0625, 0.4398, 0.9519, 0.4398, 0.0, 0.0, 0.0, 0.0, 0.0, 0.0, 0.0, 0.0, 0.0, 0.0, 1.0, 0.0, 1.0, 1.0, 0.0, 1.0])
me_new_piskel.materials.append(mat_new_piskel)
me_new_piskel.materials.append(mat_new_piskel__1)
me_new_piskel.materials.append(mat_new_piskel__1__001)
me_new_piskel.materials.append(mat_new_piskel__1__002)
me_new_piskel.materials.append(mat_new_piskel__2)
me_new_piskel.use_remesh_fix_poles = True
me_new_piskel.use_remesh_preserve_attributes = False
me_new_piskel.use_mirror_vertex_groups = False
me_new_piskel.update()

# ---- objects
ob_new_piskel = bpy.data.objects.new('New Piskel', me_new_piskel)

# ---- transforms, parenting, visibility, modifiers, constraints
ob_new_piskel.location = (0.002862, 0.0, 0.0)
ob_new_piskel.rotation_euler = (1.571, 0.0, 1.571)
ob_new_piskel.lineart.crease_threshold = 0.0

# ---- collection membership
col_collection.objects.link(ob_new_piskel)

# ---- scene / render settings (as saved in the file)
scene.frame_start = 1; scene.frame_end = 250; scene.frame_set(1)
scene.render.engine = 'BLENDER_EEVEE_NEXT'
scene.cycles.use_denoising = False
scene.cycles.samples = 128
scene.cycles.sampling_pattern = 'TABULATED_SOBOL'
scene.cycles.use_adaptive_sampling = False
scene.cycles.use_light_tree = False
scene.view_settings.view_transform = 'Filmic'
bpy.context.view_layer.update()

# ---- added for rendering (the .blend has no active camera and no usable light): camera, sun
cam_auto = bpy.data.cameras.new('AutoCamera')
cam_auto.lens = 50.0
cam_auto.sensor_width = 36.0
cam_auto.clip_end = 1000.0
ob_auto_camera = bpy.data.objects.new('AutoCamera', cam_auto)
scene.collection.objects.link(ob_auto_camera)
ob_auto_camera.location = (0.945122, -1.39528, 0.928431)
ob_auto_camera.rotation_euler = (1.09748, -7.21219e-08, 0.694738)
scene.camera = ob_auto_camera
light_auto_sun = bpy.data.lights.new('AutoSun', 'SUN')
light_auto_sun.energy = 3.0
light_auto_sun.angle = 0.0523599
ob_auto_sun = bpy.data.objects.new('AutoSun', light_auto_sun)
scene.collection.objects.link(ob_auto_sun)
ob_auto_sun.rotation_euler = (0.872665, 0.174533, 0.523599)
bpy.context.view_layer.update()
